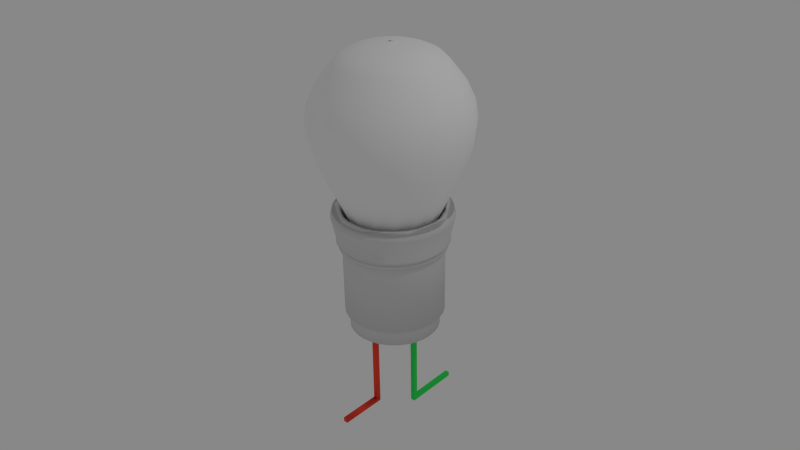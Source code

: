 # Source: 140801_lightbulb.blend  (saved by Blender 2.70.0; exported with 4.5.12 LTS)
import bpy
from mathutils import Matrix  # noqa: F401  (used for matrix-valued properties, if any)

bpy.ops.wm.read_factory_settings(use_empty=True)
scene = bpy.context.scene
scene.name = 'Scene'

# ---- collections
col_collection_1 = bpy.data.collections.new('Collection 1'); scene.collection.children.link(col_collection_1)
col_collection_2 = bpy.data.collections.new('Collection 2'); scene.collection.children.link(col_collection_2)

# ---- materials (node trees are filled in below, after node groups)
mat_light = bpy.data.materials.new('light')
mat_light.alpha_threshold = 0.0
mat_light.use_transparent_shadow = False
mat_light.diffuse_color = (0.95, 0.95, 0.95, 1.0)
mat_light.specular_color = (0.5906, 0.5271, 0.521)
mat_light.roughness = 0.5
mat_light.specular_intensity = 1.0
mat_material_005 = bpy.data.materials.new('Material.005')
mat_material_005.alpha_threshold = 0.0
mat_material_005.use_transparent_shadow = False
mat_material_005.diffuse_color = (0.034, 0.8, 0.111, 1.0)
mat_material_005.specular_color = (0.064, 1.0, 0.298)
mat_material_005.roughness = 0.5
mat_material_005.line_color = (0.0, 0.0, 0.0, 1.0)
mat_material_002 = bpy.data.materials.new('Material.002')
mat_material_002.alpha_threshold = 0.0
mat_material_002.use_transparent_shadow = False
mat_material_002.diffuse_color = (1.0, 0.06874, 0.04184, 1.0)
mat_material_002.specular_color = (0.9823, 0.9647, 0.9734)
mat_material_002.roughness = 0.5
mat_material = bpy.data.materials.new('Material')
mat_material.alpha_threshold = 0.0
mat_material.use_transparent_shadow = False
mat_material.diffuse_color = (0.7097, 0.7097, 0.7097, 1.0)
mat_material.roughness = 3.14
mat_material.specular_intensity = 0.65
mat_material_001 = bpy.data.materials.new('Material.001')
mat_material_001.alpha_threshold = 0.0
mat_material_001.use_transparent_shadow = False
mat_material_001.diffuse_color = (1.0, 0.06874, 0.04184, 1.0)
mat_material_001.specular_color = (0.9823, 0.9647, 0.9734)
mat_material_001.roughness = 0.5
mat_material_004 = bpy.data.materials.new('Material.004')
mat_material_004.alpha_threshold = 0.0
mat_material_004.use_transparent_shadow = False
mat_material_004.diffuse_color = (0.03372, 0.8, 0.1107, 1.0)
mat_material_004.specular_color = (0.06383, 1.0, 0.2979)
mat_material_004.roughness = 0.5
mat_material_004.line_color = (0.0, 0.0, 0.0, 1.0)

# ---- material node trees

# ---- world
world_world = bpy.data.worlds.new('World'); scene.world = world_world
world_world.color = (0.245, 0.245, 0.245)
world_world.use_sun_shadow = False
world_world.sun_shadow_jitter_overblur = 0.0
world_world.cycles.sampling_method = 'MANUAL'
world_world.cycles.sample_map_resolution = 256

# ---- cameras
cam_camera = bpy.data.cameras.new('Camera')
cam_camera.clip_end = 100.0
cam_camera.lens = 35.0
cam_camera.sensor_width = 32.0
cam_camera.sensor_height = 18.0
cam_camera.ortho_scale = 7.314
cam_camera.dof.focus_distance = 0.0
cam_camera.dof.aperture_fstop = 128.0

# ---- lights
light_area = bpy.data.lights.new('Area', 'AREA')
light_area.transmission_factor = 0.0
light_area.energy = 7.854
light_area.shadow_buffer_clip_start = 0.5
light_area.shadow_soft_size = 0.1
light_area.shadow_maximum_resolution = 0.006
light_area.use_absolute_resolution = True
light_area.size = 0.1
light_area.size_y = 0.1
light_area.cycles.use_multiple_importance_sampling = False
light_lamp = bpy.data.lights.new('Lamp', 'POINT')
light_lamp.transmission_factor = 0.0
light_lamp.cutoff_distance = 30.0
light_lamp.energy = 300.0
light_lamp.shadow_buffer_clip_start = 1.001
light_lamp.shadow_soft_size = 0.1
light_lamp.shadow_maximum_resolution = 0.006
light_lamp.use_absolute_resolution = True
light_lamp.cycles.use_multiple_importance_sampling = False

# ---- meshes
me_mesh = bpy.data.meshes.new('Mesh')
me_mesh.from_pydata([(-2.825, -0.01, 0.0), (-2.819, 0.07963, 0.0), (-2.811, 0.1684, 0.0), (-2.8, 0.2557, 0.0), (-2.787, 0.3412, 0.0), (-2.771, 0.4243, 0.0), (-2.752, 0.5045, 0.0), (-2.728, 0.5814, 0.0), (-2.7, 0.6545, 0.0), (-2.668, 0.7233, 0.0), (-2.63, 0.7872, 0.0), (-2.586, 0.8458, 0.0), (-2.536, 0.8986, 0.0), (-2.2, 1.16, 0.0), (-1.886, 1.304, 0.0), (-1.582, 1.347, 0.0), (-1.28, 1.309, 0.0), (-0.9668, 1.208, 0.0), (-0.6332, 1.062, 0.0), (-0.2683, 0.8899, 0.0), (0.1383, 0.7098, 0.0), (0.5973, 0.5401, 0.0), (1.119, 0.3993, 0.0), (-2.825, -0.009243, 0.003825), (-2.819, 0.07357, -0.03048), (-2.811, 0.1556, -0.06443), (-2.8, 0.2363, -0.09786), (-2.787, 0.3152, -0.1306), (-2.771, 0.392, -0.1624), (-2.752, 0.4661, -0.1931), (-2.728, 0.5372, -0.2225), (-2.7, 0.6047, -0.2505), (-2.668, 0.6682, -0.2768), (-2.63, 0.7273, -0.3012), (-2.586, 0.7814, -0.3237), (-2.536, 0.8302, -0.3439), (-2.2, 1.072, -0.444), (-1.886, 1.204, -0.4988), (-1.582, 1.244, -0.5155), (-1.28, 1.209, -0.5009), (-0.9668, 1.116, -0.4622), (-0.6332, 0.9812, -0.4064), (-0.2683, 0.8221, -0.3405), (0.1383, 0.6558, -0.2716), (0.5973, 0.499, -0.2067), (1.119, 0.3689, -0.1528), (-2.825, -0.007076, 0.007069), (-2.819, 0.05631, -0.05631), (-2.811, 0.1191, -0.1191), (-2.8, 0.1808, -0.1808), (-2.787, 0.2413, -0.2413), (-2.771, 0.3, -0.3), (-2.752, 0.3568, -0.3568), (-2.728, 0.4111, -0.4111), (-2.7, 0.4628, -0.4628), (-2.668, 0.5114, -0.5114), (-2.63, 0.5566, -0.5566), (-2.586, 0.5981, -0.5981), (-2.536, 0.6354, -0.6354), (-2.2, 0.8204, -0.8204), (-1.886, 0.9217, -0.9217), (-1.582, 0.9525, -0.9525), (-1.28, 0.9256, -0.9256), (-0.9668, 0.8541, -0.8541), (-0.6332, 0.751, -0.751), (-0.2683, 0.6292, -0.6292), (0.1383, 0.5019, -0.5019), (0.5973, 0.3819, -0.3819), (1.119, 0.2823, -0.2823), (-2.825, -0.003833, 0.009236), (-2.819, 0.03047, -0.07358), (-2.811, 0.06443, -0.1556), (-2.8, 0.09785, -0.2363), (-2.787, 0.1306, -0.3152), (-2.771, 0.1624, -0.392), (-2.752, 0.1931, -0.4661), (-2.728, 0.2225, -0.5372), (-2.7, 0.2505, -0.6047), (-2.668, 0.2768, -0.6682), (-2.63, 0.3012, -0.7273), (-2.586, 0.3237, -0.7814), (-2.536, 0.3439, -0.8302), (-2.2, 0.444, -1.072), (-1.886, 0.4988, -1.204), (-1.582, 0.5155, -1.244), (-1.28, 0.5009, -1.209), (-0.9667, 0.4622, -1.116), (-0.6332, 0.4064, -0.9812), (-0.2683, 0.3405, -0.8221), (0.1383, 0.2716, -0.6558), (0.5973, 0.2067, -0.499), (1.119, 0.1528, -0.3689), (-2.825, -7.235e-06, 0.009997), (-2.819, -7.28e-06, -0.07964), (-2.811, -7.323e-06, -0.1684), (-2.8, -7.353e-06, -0.2557), (-2.787, -7.37e-06, -0.3412), (-2.771, -7.38e-06, -0.4243), (-2.752, -7.41e-06, -0.5046), (-2.728, -7.398e-06, -0.5815), (-2.7, -7.369e-06, -0.6545), (-2.668, -7.321e-06, -0.7233), (-2.63, -7.24e-06, -0.7872), (-2.586, -7.18e-06, -0.8458), (-2.536, -7.051e-06, -0.8986), (-2.2, -6.354e-06, -1.16), (-1.886, -5.746e-06, -1.304), (-1.582, -4.936e-06, -1.347), (-1.28, -4.169e-06, -1.309), (-0.9667, -3.278e-06, -1.208), (-0.6332, -2.298e-06, -1.062), (-0.2683, -1.296e-06, -0.8899), (0.1383, -9.783e-08, -0.7098), (0.5973, 1.156e-06, -0.5401), (1.119, 2.602e-06, -0.3993), (-2.825, 0.003818, 0.009236), (-2.819, -0.03048, -0.07358), (-2.811, -0.06444, -0.1556), (-2.8, -0.09787, -0.2363), (-2.787, -0.1306, -0.3152), (-2.771, -0.1624, -0.392), (-2.752, -0.1931, -0.4661), (-2.728, -0.2225, -0.5372), (-2.7, -0.2505, -0.6047), (-2.668, -0.2768, -0.6682), (-2.63, -0.3012, -0.7273), (-2.586, -0.3237, -0.7814), (-2.536, -0.3439, -0.8302), (-2.2, -0.444, -1.072), (-1.886, -0.4988, -1.204), (-1.582, -0.5155, -1.244), (-1.28, -0.5009, -1.209), (-0.9667, -0.4622, -1.116), (-0.6332, -0.4064, -0.9812), (-0.2683, -0.3405, -0.8221), (0.1383, -0.2716, -0.6558), (0.5973, -0.2067, -0.499), (1.119, -0.1528, -0.3689), (-2.825, 0.007061, 0.007069), (-2.819, -0.05632, -0.05631), (-2.811, -0.1191, -0.1191), (-2.8, -0.1808, -0.1808), (-2.787, -0.2413, -0.2413), (-2.771, -0.3, -0.3), (-2.752, -0.3568, -0.3568), (-2.728, -0.4112, -0.4111), (-2.7, -0.4628, -0.4628), (-2.668, -0.5114, -0.5114), (-2.63, -0.5566, -0.5566), (-2.586, -0.5981, -0.5981), (-2.536, -0.6354, -0.6354), (-2.2, -0.8204, -0.8204), (-1.886, -0.9217, -0.9217), (-1.582, -0.9525, -0.9525), (-1.28, -0.9256, -0.9256), (-0.9667, -0.8541, -0.8541), (-0.6332, -0.751, -0.751), (-0.2683, -0.6292, -0.6292), (0.1383, -0.5019, -0.5019), (0.5973, -0.3819, -0.3819), (1.119, -0.2823, -0.2823), (-2.825, 0.009228, 0.003826), (-2.819, -0.07358, -0.03048), (-2.811, -0.1556, -0.06443), (-2.8, -0.2363, -0.09786), (-2.787, -0.3152, -0.1306), (-2.771, -0.392, -0.1624), (-2.752, -0.4662, -0.1931), (-2.728, -0.5372, -0.2225), (-2.7, -0.6047, -0.2505), (-2.668, -0.6682, -0.2768), (-2.63, -0.7273, -0.3012), (-2.586, -0.7814, -0.3237), (-2.536, -0.8302, -0.3439), (-2.2, -1.072, -0.444), (-1.886, -1.204, -0.4988), (-1.582, -1.244, -0.5155), (-1.28, -1.209, -0.5009), (-0.9667, -1.116, -0.4622), (-0.6332, -0.9812, -0.4064), (-0.2683, -0.8221, -0.3405), (0.1383, -0.6558, -0.2716), (0.5973, -0.499, -0.2067), (1.119, -0.3689, -0.1528), (-2.825, 0.009989, 3.242e-07), (-2.819, -0.07964, 4.426e-07), (-2.811, -0.1684, 5.688e-07), (-2.8, -0.2557, 6.821e-07), (-2.787, -0.3412, 7.908e-07), (-2.771, -0.4243, 8.945e-07), (-2.752, -0.5046, 1.018e-06), (-2.728, -0.5815, 1.111e-06), (-2.7, -0.6545, 1.209e-06), (-2.668, -0.7233, 1.295e-06), (-2.63, -0.7872, 1.335e-06), (-2.586, -0.8458, 1.449e-06), (-2.536, -0.8986, 1.465e-06), (-2.2, -1.16, 1.777e-06), (-1.886, -1.304, 2.034e-06), (-1.582, -1.347, 1.973e-06), (-1.28, -1.309, 1.888e-06), (-0.9667, -1.208, 1.751e-06), (-0.6332, -1.062, 1.457e-06), (-0.2683, -0.8899, 1.208e-06), (0.1383, -0.7098, 9.05e-07), (0.5973, -0.5401, 6.504e-07), (1.119, -0.3993, 3.942e-07), (-2.825, 0.009228, -0.003825), (-2.819, -0.07358, 0.03048), (-2.811, -0.1556, 0.06443), (-2.8, -0.2363, 0.09786), (-2.787, -0.3152, 0.1306), (-2.771, -0.392, 0.1624), (-2.752, -0.4662, 0.1931), (-2.728, -0.5372, 0.2225), (-2.7, -0.6047, 0.2505), (-2.668, -0.6682, 0.2768), (-2.63, -0.7273, 0.3012), (-2.586, -0.7814, 0.3237), (-2.536, -0.8302, 0.3439), (-2.2, -1.072, 0.444), (-1.886, -1.204, 0.4988), (-1.582, -1.244, 0.5155), (-1.28, -1.209, 0.5009), (-0.9667, -1.116, 0.4622), (-0.6332, -0.9812, 0.4064), (-0.2683, -0.8221, 0.3405), (0.1383, -0.6558, 0.2716), (0.5973, -0.499, 0.2067), (1.119, -0.3689, 0.1528), (-2.825, 0.007062, -0.007068), (-2.819, -0.05632, 0.05631), (-2.811, -0.1191, 0.1191), (-2.8, -0.1808, 0.1808), (-2.787, -0.2413, 0.2413), (-2.771, -0.3, 0.3), (-2.752, -0.3568, 0.3568), (-2.728, -0.4112, 0.4112), (-2.7, -0.4628, 0.4628), (-2.668, -0.5114, 0.5114), (-2.63, -0.5566, 0.5566), (-2.586, -0.5981, 0.5981), (-2.536, -0.6354, 0.6354), (-2.2, -0.8204, 0.8204), (-1.886, -0.9217, 0.9217), (-1.582, -0.9525, 0.9525), (-1.28, -0.9256, 0.9256), (-0.9667, -0.8541, 0.8541), (-0.6332, -0.751, 0.751), (-0.2683, -0.6292, 0.6292), (0.1383, -0.5019, 0.5019), (0.5973, -0.3819, 0.3819), (1.119, -0.2823, 0.2823), (-2.825, 0.003819, -0.009235), (-2.819, -0.03048, 0.07358), (-2.811, -0.06444, 0.1556), (-2.8, -0.09787, 0.2363), (-2.787, -0.1306, 0.3152), (-2.771, -0.1624, 0.392), (-2.752, -0.1931, 0.4661), (-2.728, -0.2225, 0.5372), (-2.7, -0.2505, 0.6047), (-2.668, -0.2768, 0.6682), (-2.63, -0.3012, 0.7273), (-2.586, -0.3237, 0.7814), (-2.536, -0.3439, 0.8302), (-2.2, -0.444, 1.072), (-1.886, -0.4988, 1.204), (-1.582, -0.5155, 1.244), (-1.28, -0.5009, 1.209), (-0.9667, -0.4622, 1.116), (-0.6332, -0.4064, 0.9812), (-0.2683, -0.3405, 0.8221), (0.1383, -0.2716, 0.6558), (0.5973, -0.2067, 0.499), (1.119, -0.1528, 0.3689), (-2.825, -6.924e-06, -0.009996), (-2.819, -6.729e-06, 0.07964), (-2.811, -6.52e-06, 0.1684), (-2.8, -6.32e-06, 0.2557), (-2.787, -6.123e-06, 0.3412), (-2.771, -5.94e-06, 0.4243), (-2.752, -5.727e-06, 0.5046), (-2.728, -5.51e-06, 0.5815), (-2.7, -5.291e-06, 0.6545), (-2.668, -5.073e-06, 0.7233), (-2.63, -4.883e-06, 0.7872), (-2.586, -4.593e-06, 0.8458), (-2.536, -4.436e-06, 0.8986), (-2.2, -3.079e-06, 1.16), (-1.886, -1.894e-06, 1.304), (-1.582, -1.173e-06, 1.347), (-1.28, -5.074e-07, 1.309), (-0.9667, 9.281e-08, 1.208), (-0.6332, 5.584e-07, 1.062), (-0.2683, 1.082e-06, 0.8899), (0.1383, 1.723e-06, 0.7098), (0.5973, 2.54e-06, 0.5401), (1.119, 3.52e-06, 0.3993), (-2.825, -0.003832, -0.009235), (-2.819, 0.03047, 0.07358), (-2.811, 0.06443, 0.1556), (-2.8, 0.09786, 0.2363), (-2.787, 0.1306, 0.3152), (-2.771, 0.1624, 0.392), (-2.752, 0.1931, 0.4661), (-2.728, 0.2225, 0.5372), (-2.7, 0.2505, 0.6047), (-2.668, 0.2768, 0.6682), (-2.63, 0.3012, 0.7273), (-2.586, 0.3237, 0.7814), (-2.536, 0.3439, 0.8302), (-2.2, 0.444, 1.072), (-1.886, 0.4988, 1.204), (-1.582, 0.5155, 1.244), (-1.28, 0.5009, 1.209), (-0.9667, 0.4622, 1.116), (-0.6332, 0.4064, 0.9812), (-0.2683, 0.3405, 0.8221), (0.1383, 0.2716, 0.6558), (0.5973, 0.2067, 0.499), (1.119, 0.1528, 0.3689), (-2.825, -0.007075, -0.007068), (-2.819, 0.05631, 0.05631), (-2.811, 0.1191, 0.1191), (-2.8, 0.1808, 0.1808), (-2.787, 0.2413, 0.2413), (-2.771, 0.3, 0.3), (-2.752, 0.3568, 0.3568), (-2.728, 0.4111, 0.4111), (-2.7, 0.4628, 0.4628), (-2.668, 0.5114, 0.5114), (-2.63, 0.5566, 0.5566), (-2.586, 0.5981, 0.5981), (-2.536, 0.6354, 0.6354), (-2.2, 0.8204, 0.8204), (-1.886, 0.9217, 0.9217), (-1.582, 0.9525, 0.9525), (-1.28, 0.9256, 0.9256), (-0.9667, 0.8541, 0.8541), (-0.6332, 0.751, 0.751), (-0.2683, 0.6292, 0.6292), (0.1383, 0.5019, 0.5019), (0.5973, 0.3819, 0.3819), (1.119, 0.2824, 0.2823), (-2.825, -0.009242, -0.003825), (-2.819, 0.07357, 0.03048), (-2.811, 0.1556, 0.06443), (-2.8, 0.2363, 0.09786), (-2.787, 0.3152, 0.1306), (-2.771, 0.392, 0.1624), (-2.752, 0.4661, 0.1931), (-2.728, 0.5372, 0.2225), (-2.7, 0.6047, 0.2505), (-2.668, 0.6682, 0.2768), (-2.63, 0.7273, 0.3012), (-2.586, 0.7814, 0.3237), (-2.536, 0.8302, 0.3439), (-2.2, 1.072, 0.444), (-1.886, 1.204, 0.4988), (-1.582, 1.244, 0.5155), (-1.28, 1.209, 0.5009), (-0.9668, 1.116, 0.4622), (-0.6332, 0.9812, 0.4064), (-0.2683, 0.8221, 0.3405), (0.1383, 0.6558, 0.2716), (0.5973, 0.499, 0.2067), (1.119, 0.3689, 0.1528), (-2.825, -0.01, 2.593e-08), (-2.819, 0.07963, -2.153e-07), (-2.811, 0.1684, -4.665e-07), (-2.8, 0.2557, -6.92e-07), (-2.787, 0.3412, -9.095e-07), (-2.771, 0.4243, -1.104e-06), (-2.752, 0.5045, -1.319e-06), (-2.728, 0.5814, -1.557e-06), (-2.7, 0.6545, -1.719e-06), (-2.668, 0.7233, -1.927e-06), (-2.63, 0.7872, -2.059e-06), (-2.586, 0.8458, -2.28e-06), (-2.536, 0.8986, -2.347e-06), (-2.2, 1.16, -3.126e-06), (-1.886, 1.304, -3.623e-06), (-1.582, 1.347, -3.632e-06), (-1.28, 1.309, -3.518e-06), (-0.9668, 1.208, -3.241e-06), (-0.6332, 1.062, -2.812e-06), (-0.2683, 0.8899, -2.361e-06), (0.1383, 0.7098, -1.877e-06), (0.5973, 0.5401, -1.455e-06), (1.119, 0.3993, -1.058e-06)], [], [(19, 20, 43, 42), (11, 12, 35, 34), (7, 8, 31, 30), (3, 4, 27, 26), (15, 16, 39, 38), (20, 21, 44, 43), (16, 17, 40, 39), (12, 13, 36, 35), (8, 9, 32, 31), (4, 5, 28, 27), (0, 1, 24, 23), (21, 22, 45, 44), (17, 18, 41, 40), (1, 2, 25, 24), (13, 14, 37, 36), (9, 10, 33, 32), (5, 6, 29, 28), (18, 19, 42, 41), (6, 7, 30, 29), (2, 3, 26, 25), (14, 15, 38, 37), (10, 11, 34, 33), (42, 43, 66, 65), (30, 31, 54, 53), (26, 27, 50, 49), (38, 39, 62, 61), (34, 35, 58, 57), (43, 44, 67, 66), (39, 40, 63, 62), (35, 36, 59, 58), (31, 32, 55, 54), (27, 28, 51, 50), (23, 24, 47, 46), (44, 45, 68, 67), (40, 41, 64, 63), (36, 37, 60, 59), (32, 33, 56, 55), (28, 29, 52, 51), (24, 25, 48, 47), (41, 42, 65, 64), (25, 26, 49, 48), (37, 38, 61, 60), (33, 34, 57, 56), (29, 30, 53, 52), (64, 65, 88, 87), (60, 61, 84, 83), (56, 57, 80, 79), (52, 53, 76, 75), (48, 49, 72, 71), (65, 66, 89, 88), (49, 50, 73, 72), (61, 62, 85, 84), (57, 58, 81, 80), (53, 54, 77, 76), (66, 67, 90, 89), (62, 63, 86, 85), (54, 55, 78, 77), (50, 51, 74, 73), (46, 47, 70, 69), (58, 59, 82, 81), (67, 68, 91, 90), (63, 64, 87, 86), (59, 60, 83, 82), (55, 56, 79, 78), (51, 52, 75, 74), (47, 48, 71, 70), (90, 91, 114, 113), (86, 87, 110, 109), (78, 79, 102, 101), (74, 75, 98, 97), (70, 71, 94, 93), (82, 83, 106, 105), (87, 88, 111, 110), (83, 84, 107, 106), (79, 80, 103, 102), (75, 76, 99, 98), (71, 72, 95, 94), (88, 89, 112, 111), (84, 85, 108, 107), (80, 81, 104, 103), (76, 77, 100, 99), (72, 73, 96, 95), (89, 90, 113, 112), (85, 86, 109, 108), (73, 74, 97, 96), (69, 70, 93, 92), (81, 82, 105, 104), (77, 78, 101, 100), (112, 113, 136, 135), (108, 109, 132, 131), (92, 93, 116, 115), (104, 105, 128, 127), (100, 101, 124, 123), (96, 97, 120, 119), (113, 114, 137, 136), (109, 110, 133, 132), (97, 98, 121, 120), (93, 94, 117, 116), (105, 106, 129, 128), (101, 102, 125, 124), (110, 111, 134, 133), (102, 103, 126, 125), (98, 99, 122, 121), (94, 95, 118, 117), (106, 107, 130, 129), (111, 112, 135, 134), (107, 108, 131, 130), (103, 104, 127, 126), (99, 100, 123, 122), (95, 96, 119, 118), (134, 135, 158, 157), (126, 127, 150, 149), (122, 123, 146, 145), (118, 119, 142, 141), (130, 131, 154, 153), (135, 136, 159, 158), (131, 132, 155, 154), (127, 128, 151, 150), (123, 124, 147, 146), (119, 120, 143, 142), (115, 116, 139, 138), (136, 137, 160, 159), (132, 133, 156, 155), (116, 117, 140, 139), (128, 129, 152, 151), (124, 125, 148, 147), (120, 121, 144, 143), (133, 134, 157, 156), (121, 122, 145, 144), (117, 118, 141, 140), (129, 130, 153, 152), (125, 126, 149, 148), (156, 157, 180, 179), (140, 141, 164, 163), (152, 153, 176, 175), (148, 149, 172, 171), (144, 145, 168, 167), (157, 158, 181, 180), (145, 146, 169, 168), (141, 142, 165, 164), (153, 154, 177, 176), (149, 150, 173, 172), (158, 159, 182, 181), (154, 155, 178, 177), (150, 151, 174, 173), (146, 147, 170, 169), (142, 143, 166, 165), (138, 139, 162, 161), (159, 160, 183, 182), (155, 156, 179, 178), (151, 152, 175, 174), (147, 148, 171, 170), (143, 144, 167, 166), (139, 140, 163, 162), (182, 183, 206, 205), (178, 179, 202, 201), (174, 175, 198, 197), (170, 171, 194, 193), (166, 167, 190, 189), (162, 163, 186, 185), (179, 180, 203, 202), (175, 176, 199, 198), (171, 172, 195, 194), (167, 168, 191, 190), (163, 164, 187, 186), (180, 181, 204, 203), (164, 165, 188, 187), (176, 177, 200, 199), (172, 173, 196, 195), (168, 169, 192, 191), (181, 182, 205, 204), (177, 178, 201, 200), (169, 170, 193, 192), (165, 166, 189, 188), (161, 162, 185, 184), (173, 174, 197, 196), (204, 205, 228, 227), (200, 201, 224, 223), (188, 189, 212, 211), (184, 185, 208, 207), (196, 197, 220, 219), (192, 193, 216, 215), (205, 206, 229, 228), (201, 202, 225, 224), (193, 194, 217, 216), (189, 190, 213, 212), (185, 186, 209, 208), (197, 198, 221, 220), (202, 203, 226, 225), (198, 199, 222, 221), (194, 195, 218, 217), (190, 191, 214, 213), (186, 187, 210, 209), (203, 204, 227, 226), (199, 200, 223, 222), (195, 196, 219, 218), (191, 192, 215, 214), (187, 188, 211, 210), (226, 227, 250, 249), (222, 223, 246, 245), (218, 219, 242, 241), (214, 215, 238, 237), (210, 211, 234, 233), (227, 228, 251, 250), (223, 224, 247, 246), (207, 208, 231, 230), (219, 220, 243, 242), (215, 216, 239, 238), (211, 212, 235, 234), (228, 229, 252, 251), (224, 225, 248, 247), (212, 213, 236, 235), (208, 209, 232, 231), (220, 221, 244, 243), (216, 217, 240, 239), (225, 226, 249, 248), (217, 218, 241, 240), (213, 214, 237, 236), (209, 210, 233, 232), (221, 222, 245, 244), (248, 249, 272, 271), (236, 237, 260, 259), (232, 233, 256, 255), (244, 245, 268, 267), (240, 241, 264, 263), (249, 250, 273, 272), (241, 242, 265, 264), (237, 238, 261, 260), (233, 234, 257, 256), (245, 246, 269, 268), (250, 251, 274, 273), (246, 247, 270, 269), (242, 243, 266, 265), (238, 239, 262, 261), (234, 235, 258, 257), (230, 231, 254, 253), (251, 252, 275, 274), (247, 248, 271, 270), (231, 232, 255, 254), (243, 244, 267, 266), (239, 240, 263, 262), (235, 236, 259, 258), (274, 275, 298, 297), (270, 271, 294, 293), (266, 267, 290, 289), (262, 263, 286, 285), (258, 259, 282, 281), (254, 255, 278, 277), (271, 272, 295, 294), (255, 256, 279, 278), (267, 268, 291, 290), (263, 264, 287, 286), (259, 260, 283, 282), (272, 273, 296, 295), (260, 261, 284, 283), (256, 257, 280, 279), (268, 269, 292, 291), (264, 265, 288, 287), (273, 274, 297, 296), (269, 270, 293, 292), (265, 266, 289, 288), (261, 262, 285, 284), (257, 258, 281, 280), (253, 254, 277, 276), (296, 297, 320, 319), (292, 293, 316, 315), (284, 285, 308, 307), (280, 281, 304, 303), (276, 277, 300, 299), (288, 289, 312, 311), (297, 298, 321, 320), (293, 294, 317, 316), (289, 290, 313, 312), (285, 286, 309, 308), (281, 282, 305, 304), (277, 278, 301, 300), (294, 295, 318, 317), (290, 291, 314, 313), (286, 287, 310, 309), (282, 283, 306, 305), (278, 279, 302, 301), (295, 296, 319, 318), (279, 280, 303, 302), (291, 292, 315, 314), (287, 288, 311, 310), (283, 284, 307, 306), (318, 319, 342, 341), (314, 315, 338, 337), (310, 311, 334, 333), (306, 307, 330, 329), (302, 303, 326, 325), (319, 320, 343, 342), (315, 316, 339, 338), (303, 304, 327, 326), (299, 300, 323, 322), (311, 312, 335, 334), (307, 308, 331, 330), (320, 321, 344, 343), (316, 317, 340, 339), (308, 309, 332, 331), (304, 305, 328, 327), (300, 301, 324, 323), (312, 313, 336, 335), (317, 318, 341, 340), (313, 314, 337, 336), (309, 310, 333, 332), (305, 306, 329, 328), (301, 302, 325, 324), (340, 341, 364, 363), (332, 333, 356, 355), (328, 329, 352, 351), (324, 325, 348, 347), (336, 337, 360, 359), (341, 342, 365, 364), (337, 338, 361, 360), (333, 334, 357, 356), (329, 330, 353, 352), (325, 326, 349, 348), (342, 343, 366, 365), (338, 339, 362, 361), (322, 323, 346, 345), (334, 335, 358, 357), (330, 331, 354, 353), (326, 327, 350, 349), (343, 344, 367, 366), (339, 340, 363, 362), (327, 328, 351, 350), (323, 324, 347, 346), (335, 336, 359, 358), (331, 332, 355, 354), (366, 367, 390, 389), (362, 363, 386, 385), (346, 347, 370, 369), (358, 359, 382, 381), (354, 355, 378, 377), (350, 351, 374, 373), (363, 364, 387, 386), (351, 352, 375, 374), (347, 348, 371, 370), (359, 360, 383, 382), (355, 356, 379, 378), (364, 365, 388, 387), (356, 357, 380, 379), (352, 353, 376, 375), (348, 349, 372, 371), (360, 361, 384, 383), (365, 366, 389, 388), (361, 362, 385, 384), (357, 358, 381, 380), (353, 354, 377, 376), (349, 350, 373, 372), (345, 346, 369, 368)])
me_mesh.polygons.foreach_set('use_smooth', [True] * 352)
me_mesh.materials.append(mat_light)
me_mesh.use_remesh_preserve_volume = False
me_mesh.use_remesh_preserve_attributes = False
me_mesh.use_mirror_vertex_groups = False
me_mesh.update()
me_cube_003 = bpy.data.meshes.new('Cube.003')
me_cube_003.from_pydata([(-1.0, -1.0, -1.0), (-1.0, 1.0, -1.0), (1.0, 1.0, -1.0), (1.0, -1.0, -1.0), (-1.0, -1.0, 1.0), (-1.0, 1.0, 1.0), (1.0, 1.0, 1.0), (1.0, -1.0, 1.0)], [], [(4, 5, 1, 0), (5, 6, 2, 1), (6, 7, 3, 2), (7, 4, 0, 3), (0, 1, 2, 3), (7, 6, 5, 4)])
me_cube_003.use_remesh_preserve_volume = False
me_cube_003.use_remesh_preserve_attributes = False
me_cube_003.use_mirror_vertex_groups = False
me_cube_003.update()
me_cube = bpy.data.meshes.new('Cube')
me_cube.from_pydata([(-1.0, -1.0, -1.0), (-1.0, 1.0, -1.0), (1.0, 1.0, -1.0), (1.0, -1.0, -1.0), (-1.0, -1.0, 1.0), (-1.0, 1.0, 1.0), (1.0, 1.0, 1.0), (1.0, -1.0, 1.0)], [], [(4, 5, 1, 0), (5, 6, 2, 1), (6, 7, 3, 2), (7, 4, 0, 3), (0, 1, 2, 3), (7, 6, 5, 4)])
me_cube.materials.append(mat_material_005)
me_cube.use_remesh_preserve_volume = False
me_cube.use_remesh_preserve_attributes = False
me_cube.use_mirror_vertex_groups = False
me_cube.update()
me_cube_002 = bpy.data.meshes.new('Cube.002')
me_cube_002.from_pydata([(0.03957, 0.03957, 0.9451), (0.03957, -0.03957, 0.9451), (-0.03957, -0.03957, 0.9451), (-0.03957, 0.03957, 0.9451), (0.03957, 0.03957, -0.9451), (0.03957, -0.03957, -0.9451), (-0.03957, -0.03957, -0.9451), (-0.03957, 0.03957, -0.9451)], [], [(4, 5, 1, 0), (5, 6, 2, 1), (6, 7, 3, 2), (7, 4, 0, 3), (0, 1, 2, 3), (7, 6, 5, 4)])
me_cube_002.polygons.foreach_set('use_smooth', [True] * 6)
me_cube_002.materials.append(mat_material_002)
me_cube_002.use_remesh_preserve_volume = False
me_cube_002.use_remesh_preserve_attributes = False
me_cube_002.use_mirror_vertex_groups = False
me_cube_002.update()
me_cylinder_001 = bpy.data.meshes.new('Cylinder.001')
me_cylinder_001.from_pydata([(1.413, -3.921, -1.364), (1.413, -3.698, 0.827), (1.608, -3.717, 0.827), (1.564, -3.935, -1.364), (1.71, -3.98, -1.364), (1.844, -4.051, -1.364), (1.961, -4.148, -1.364), (2.058, -4.265, -1.364), (2.129, -4.399, -1.364), (2.174, -4.545, -1.364), (2.188, -4.696, -1.364), (2.174, -4.847, -1.364), (2.129, -4.993, -1.364), (2.058, -5.127, -1.364), (1.961, -5.244, -1.364), (1.844, -5.341, -1.364), (1.71, -5.412, -1.364), (1.564, -5.456, -1.364), (1.413, -5.471, -1.364), (1.262, -5.456, -1.364), (1.116, -5.412, -1.364), (0.9824, -5.341, -1.364), (0.8649, -5.244, -1.364), (0.7684, -5.127, -1.364), (0.6968, -4.993, -1.364), (0.6527, -4.847, -1.364), (0.6378, -4.696, -1.364), (0.6527, -4.545, -1.364), (0.6968, -4.399, -1.364), (0.7684, -4.265, -1.364), (0.8649, -4.148, -1.364), (0.9824, -4.051, -1.364), (1.116, -3.98, -1.364), (1.262, -3.935, -1.364), (1.218, -3.717, 0.827), (1.031, -3.774, 0.827), (0.8586, -3.866, 0.827), (0.7073, -3.99, 0.827), (0.5832, -4.141, 0.827), (0.491, -4.314, 0.827), (0.4342, -4.501, 0.827), (0.415, -4.696, 0.827), (0.4342, -4.891, 0.827), (0.491, -5.078, 0.827), (0.5832, -5.25, 0.827), (0.7073, -5.402, 0.827), (0.8586, -5.526, 0.827), (1.031, -5.618, 0.827), (1.218, -5.675, 0.827), (1.413, -5.694, 0.827), (1.418, -5.552, 0.827), (1.251, -5.535, 0.827), (1.09, -5.487, 0.827), (0.9423, -5.408, 0.827), (0.8126, -5.301, 0.827), (0.7062, -5.171, 0.827), (0.6271, -5.023, 0.827), (0.5783, -4.863, 0.827), (0.5619, -4.696, 0.827), (0.5783, -4.529, 0.827), (0.6271, -4.368, 0.827), (0.7062, -4.22, 0.827), (0.8126, -4.091, 0.827), (0.9423, -3.984, 0.827), (1.09, -3.905, 0.827), (1.251, -3.856, 0.827), (1.418, -3.84, 0.827), (1.585, -3.856, 0.827), (1.746, -3.905, 0.827), (1.894, -3.984, 0.827), (2.023, -4.091, 0.827), (2.13, -4.22, 0.827), (2.204, -4.403, 0.8216), (2.258, -4.529, 0.827), (2.274, -4.696, 0.827), (2.258, -4.863, 0.827), (2.209, -5.023, 0.827), (2.13, -5.171, 0.827), (2.023, -5.301, 0.827), (1.894, -5.408, 0.827), (1.746, -5.487, 0.827), (1.585, -5.535, 0.827), (1.608, -5.675, 0.827), (1.795, -5.618, 0.827), (1.968, -5.526, 0.827), (2.119, -5.402, 0.827), (2.243, -5.25, 0.827), (2.335, -5.078, 0.827), (2.392, -4.891, 0.827), (2.411, -4.696, 0.827), (2.324, -4.43, 0.8085), (2.335, -4.314, 0.827), (2.243, -4.141, 0.827), (2.119, -3.99, 0.827), (1.968, -3.866, 0.827), (1.795, -3.774, 0.827), (1.418, -3.84, -1.059), (1.585, -3.856, -1.059), (1.746, -3.905, -1.059), (1.251, -3.856, -1.059), (1.09, -3.905, -1.059), (0.9423, -3.984, -1.059), (0.8126, -4.091, -1.059), (0.7062, -4.22, -1.059), (0.6271, -4.368, -1.059), (0.5783, -4.529, -1.059), (0.5619, -4.696, -1.059), (0.5783, -4.863, -1.059), (0.6271, -5.023, -1.059), (0.7062, -5.171, -1.059), (0.8126, -5.301, -1.059), (0.9423, -5.408, -1.059), (1.09, -5.487, -1.059), (1.251, -5.535, -1.059), (1.418, -5.552, -1.059), (1.585, -5.535, -1.059), (1.746, -5.487, -1.059), (1.894, -5.408, -1.059), (2.023, -5.301, -1.059), (2.13, -5.171, -1.059), (2.209, -5.023, -1.059), (2.258, -4.863, -1.059), (2.274, -4.696, -1.059), (2.258, -4.529, -1.059), (2.209, -4.368, -1.059), (2.13, -4.22, -1.059), (2.023, -4.091, -1.059), (1.894, -3.984, -1.059), (1.413, -3.745, 0.7899), (1.599, -3.763, 0.7899), (1.228, -3.763, 0.7899), (1.777, -3.817, 0.7899), (1.942, -3.905, 0.7899), (2.086, -4.023, 0.7899), (2.204, -4.167, 0.7899), (2.292, -4.332, 0.7899), (2.346, -4.51, 0.7899), (2.364, -4.696, 0.7899), (2.346, -4.881, 0.7899), (2.292, -5.06, 0.7899), (2.204, -5.224, 0.7899), (2.086, -5.368, 0.7899), (1.942, -5.487, 0.7899), (1.777, -5.575, 0.7899), (1.599, -5.629, 0.7899), (1.413, -5.647, 0.7899), (1.228, -5.629, 0.7899), (1.049, -5.575, 0.7899), (0.8847, -5.487, 0.7899), (0.7406, -5.368, 0.7899), (0.6223, -5.224, 0.7899), (0.5344, -5.06, 0.7899), (0.4803, -4.881, 0.7899), (0.462, -4.696, 0.7899), (0.4803, -4.51, 0.7899), (0.5344, -4.332, 0.7899), (0.6223, -4.167, 0.7899), (0.7406, -4.023, 0.7899), (0.8847, -3.905, 0.7899), (1.049, -3.817, 0.7899), (1.599, -3.763, 0.2755), (1.777, -3.817, 0.2755), (1.942, -3.905, 0.2755), (2.292, -4.332, 0.2755), (2.364, -4.696, 0.2755), (2.292, -5.06, 0.2755), (1.599, -5.629, 0.2755), (1.413, -5.647, 0.2755), (1.228, -5.629, 0.2755), (1.049, -5.575, 0.2755), (0.8847, -5.487, 0.2755), (0.7406, -5.368, 0.2755), (0.5344, -5.06, 0.2755), (0.4803, -4.881, 0.2755), (0.462, -4.696, 0.2755), (0.4803, -4.51, 0.2755), (0.5344, -4.332, 0.2755), (0.6223, -4.167, 0.2755), (0.8847, -3.905, 0.2755), (1.049, -3.817, 0.2755), (1.413, -3.745, 0.2755), (1.228, -3.763, 0.2755), (2.086, -4.023, 0.2755), (2.204, -4.167, 0.2755), (2.346, -4.51, 0.2755), (2.346, -4.881, 0.2755), (2.204, -5.224, 0.2755), (2.086, -5.368, 0.2755), (1.942, -5.487, 0.2755), (1.777, -5.575, 0.2755), (0.6223, -5.224, 0.2755), (0.7406, -4.023, 0.2755), (1.59, -3.806, 0.2423), (1.76, -3.857, 0.2423), (1.917, -3.941, 0.2423), (2.252, -4.349, 0.2423), (2.321, -4.696, 0.2423), (2.252, -5.043, 0.2423), (1.59, -5.586, 0.2423), (1.413, -5.604, 0.2423), (1.236, -5.586, 0.2423), (1.066, -5.535, 0.2423), (0.9088, -5.451, 0.2423), (0.7713, -5.338, 0.2423), (0.5745, -5.043, 0.2423), (0.5229, -4.873, 0.2423), (0.5054, -4.696, 0.2423), (0.5229, -4.519, 0.2423), (0.5745, -4.349, 0.2423), (0.6584, -4.192, 0.2423), (0.9088, -3.941, 0.2423), (1.066, -3.857, 0.2423), (1.413, -3.788, 0.2423), (1.236, -3.806, 0.2423), (2.055, -4.054, 0.2423), (2.168, -4.192, 0.2423), (2.303, -4.519, 0.2423), (2.303, -4.873, 0.2423), (2.168, -5.2, 0.2423), (2.055, -5.338, 0.2423), (1.917, -5.451, 0.2423), (1.76, -5.535, 0.2423), (0.6584, -5.2, 0.2423), (0.7713, -4.054, 0.2423), (1.59, -3.805, 0.2338), (1.761, -3.857, 0.2338), (1.918, -3.941, 0.2338), (2.252, -4.348, 0.2338), (2.321, -4.696, 0.2338), (2.252, -5.043, 0.2338), (1.59, -5.586, 0.2338), (1.413, -5.604, 0.2338), (1.236, -5.586, 0.2338), (1.066, -5.535, 0.2338), (0.9087, -5.451, 0.2338), (0.7711, -5.338, 0.2338), (0.5743, -5.043, 0.2338), (0.5227, -4.873, 0.2338), (0.5052, -4.696, 0.2338), (0.5227, -4.519, 0.2338), (0.5743, -4.348, 0.2338), (0.6582, -4.191, 0.2338), (0.9087, -3.941, 0.2338), (1.066, -3.857, 0.2338), (1.413, -3.788, 0.2338), (1.236, -3.805, 0.2338), (2.055, -4.054, 0.2338), (2.168, -4.191, 0.2338), (2.304, -4.519, 0.2338), (2.304, -4.873, 0.2338), (2.168, -5.2, 0.2338), (2.055, -5.338, 0.2338), (1.918, -5.451, 0.2338), (1.761, -5.535, 0.2338), (0.6582, -5.2, 0.2338), (0.7711, -4.054, 0.2338), (1.591, -3.803, 0.1587), (1.761, -3.855, 0.1587), (1.919, -3.939, 0.1587), (2.254, -4.348, 0.1587), (2.323, -4.696, 0.1587), (2.254, -5.044, 0.1587), (1.591, -5.589, 0.1587), (1.413, -5.606, 0.1587), (1.236, -5.589, 0.1587), (1.065, -5.537, 0.1587), (0.9075, -5.453, 0.1587), (0.7695, -5.34, 0.1587), (0.5722, -5.044, 0.1587), (0.5204, -4.873, 0.1587), (0.5029, -4.696, 0.1587), (0.5204, -4.518, 0.1587), (0.5722, -4.348, 0.1587), (0.6563, -4.19, 0.1587), (0.9075, -3.939, 0.1587), (1.065, -3.855, 0.1587), (1.413, -3.786, 0.1587), (1.236, -3.803, 0.1587), (2.057, -4.052, 0.1587), (2.17, -4.19, 0.1587), (2.306, -4.518, 0.1587), (2.306, -4.873, 0.1587), (2.17, -5.202, 0.1587), (2.057, -5.34, 0.1587), (1.919, -5.453, 0.1587), (1.761, -5.537, 0.1587), (0.6563, -5.202, 0.1587), (0.7695, -4.052, 0.1587), (1.558, -3.967, 0.1385), (1.697, -4.01, 0.1385), (1.826, -4.078, 0.1385), (2.099, -4.412, 0.1385), (2.156, -4.696, 0.1385), (2.099, -4.98, 0.1385), (1.558, -5.424, 0.1385), (1.413, -5.439, 0.1385), (1.268, -5.424, 0.1385), (1.129, -5.382, 0.1385), (1.001, -5.313, 0.1385), (0.888, -5.221, 0.1385), (0.727, -4.98, 0.1385), (0.6847, -4.841, 0.1385), (0.6704, -4.696, 0.1385), (0.6847, -4.551, 0.1385), (0.727, -4.412, 0.1385), (0.7956, -4.283, 0.1385), (1.001, -4.078, 0.1385), (1.129, -4.01, 0.1385), (1.413, -3.953, 0.1385), (1.268, -3.967, 0.1385), (1.938, -4.171, 0.1385), (2.031, -4.283, 0.1385), (2.142, -4.551, 0.1385), (2.142, -4.841, 0.1385), (2.031, -5.109, 0.1385), (1.938, -5.221, 0.1385), (1.826, -5.313, 0.1385), (1.697, -5.382, 0.1385), (0.7956, -5.109, 0.1385), (0.888, -4.171, 0.1385), (1.613, -3.69, 0.7281), (1.806, -3.748, 0.7281), (1.983, -3.843, 0.7281), (2.361, -4.303, 0.7281), (2.439, -4.696, 0.7281), (2.361, -5.089, 0.7281), (1.613, -5.702, 0.7281), (1.413, -5.722, 0.7281), (1.213, -5.702, 0.7281), (1.02, -5.644, 0.7281), (0.8431, -5.549, 0.7281), (0.6876, -5.421, 0.7281), (0.4652, -5.089, 0.7281), (0.4068, -4.896, 0.7281), (0.3871, -4.696, 0.7281), (0.4068, -4.496, 0.7281), (0.4652, -4.303, 0.7281), (0.56, -4.126, 0.7281), (0.8431, -3.843, 0.7281), (1.02, -3.748, 0.7281), (1.413, -3.67, 0.7281), (1.213, -3.69, 0.7281), (2.139, -3.97, 0.7281), (2.266, -4.126, 0.7281), (2.419, -4.496, 0.7281), (2.419, -4.896, 0.7281), (2.266, -5.266, 0.7281), (2.139, -5.421, 0.7281), (1.983, -5.549, 0.7281), (1.806, -5.644, 0.7281), (0.56, -5.266, 0.7281), (0.6876, -3.97, 0.7281), (1.596, -3.777, 0.3012), (1.772, -3.831, 0.3012), (1.933, -3.917, 0.3012), (2.278, -4.338, 0.3012), (2.35, -4.696, 0.3012), (2.278, -5.054, 0.3012), (1.596, -5.614, 0.3012), (1.413, -5.632, 0.3012), (1.23, -5.614, 0.3012), (1.055, -5.561, 0.3012), (0.8928, -5.475, 0.3012), (0.7509, -5.358, 0.3012), (0.5479, -5.054, 0.3012), (0.4946, -4.879, 0.3012), (0.4766, -4.696, 0.3012), (0.4946, -4.513, 0.3012), (0.5479, -4.338, 0.3012), (0.6344, -4.176, 0.3012), (0.8928, -3.917, 0.3012), (1.055, -3.831, 0.3012), (1.413, -3.759, 0.3012), (1.23, -3.777, 0.3012), (2.075, -4.034, 0.3012), (2.192, -4.176, 0.3012), (2.332, -4.513, 0.3012), (2.332, -4.879, 0.3012), (2.192, -5.216, 0.3012), (2.075, -5.358, 0.3012), (1.933, -5.475, 0.3012), (1.772, -5.561, 0.3012), (0.6344, -5.216, 0.3012), (0.7509, -4.034, 0.3012), (1.418, -3.84, 0.1458), (1.585, -3.856, 0.1458), (1.746, -3.905, 0.1458), (1.251, -3.856, 0.1458), (1.894, -3.984, 0.1458), (2.023, -4.091, 0.1458), (2.13, -4.22, 0.1458), (2.206, -4.391, 0.1424), (2.258, -4.529, 0.1458), (2.274, -4.696, 0.1458), (2.258, -4.863, 0.1458), (2.209, -5.023, 0.1458), (2.13, -5.171, 0.1458), (2.023, -5.301, 0.1458), (1.894, -5.408, 0.1458), (1.746, -5.487, 0.1458), (1.585, -5.535, 0.1458), (1.418, -5.552, 0.1458), (1.251, -5.535, 0.1458), (1.09, -5.487, 0.1458), (0.9423, -5.408, 0.1458), (0.8126, -5.301, 0.1458), (0.7062, -5.171, 0.1458), (0.6271, -5.023, 0.1458), (0.5783, -4.863, 0.1458), (0.5619, -4.696, 0.1458), (0.5783, -4.529, 0.1458), (0.6271, -4.368, 0.1458), (0.7062, -4.22, 0.1458), (0.8126, -4.091, 0.1458), (0.9423, -3.984, 0.1458), (1.09, -3.905, 0.1458), (1.563, -3.942, -1.054), (1.707, -3.986, -1.054), (1.84, -4.057, -1.054), (2.123, -4.402, -1.054), (2.182, -4.696, -1.054), (2.123, -4.99, -1.054), (1.563, -5.45, -1.054), (1.413, -5.465, -1.054), (1.263, -5.45, -1.054), (1.119, -5.406, -1.054), (0.9861, -5.335, -1.054), (0.8696, -5.239, -1.054), (0.703, -4.99, -1.054), (0.6593, -4.846, -1.054), (0.6445, -4.696, -1.054), (0.6593, -4.546, -1.054), (0.703, -4.402, -1.054), (0.774, -4.269, -1.054), (0.9861, -4.057, -1.054), (1.119, -3.986, -1.054), (1.413, -3.927, -1.054), (1.263, -3.942, -1.054), (1.957, -4.152, -1.054), (2.052, -4.269, -1.054), (2.167, -4.546, -1.054), (2.167, -4.846, -1.054), (2.052, -5.123, -1.054), (1.957, -5.239, -1.054), (1.84, -5.335, -1.054), (1.707, -5.406, -1.054), (0.774, -5.123, -1.054), (0.8696, -4.152, -1.054), (1.59, -3.805, 0.2338), (1.761, -3.857, 0.2338), (1.918, -3.941, 0.2338), (2.252, -4.348, 0.2338), (2.321, -4.696, 0.2338), (2.252, -5.043, 0.2338), (1.59, -5.586, 0.2338), (1.413, -5.604, 0.2338), (1.236, -5.586, 0.2338), (1.066, -5.535, 0.2338), (0.9087, -5.451, 0.2338), (0.7711, -5.338, 0.2338), (0.5743, -5.043, 0.2338), (0.5227, -4.873, 0.2338), (0.5052, -4.696, 0.2338), (0.5227, -4.519, 0.2338), (0.5743, -4.348, 0.2338), (0.6582, -4.191, 0.2338), (0.9087, -3.941, 0.2338), (1.066, -3.857, 0.2338), (1.413, -3.788, 0.2338), (1.236, -3.805, 0.2338), (2.055, -4.054, 0.2338), (2.168, -4.191, 0.2338), (2.304, -4.519, 0.2338), (2.304, -4.873, 0.2338), (2.168, -5.2, 0.2338), (2.055, -5.338, 0.2338), (1.918, -5.451, 0.2338), (1.761, -5.535, 0.2338), (0.6582, -5.2, 0.2338), (0.7711, -4.054, 0.2338), (1.585, -3.856, 0.3205), (1.746, -3.905, 0.3205), (1.894, -3.984, 0.3205), (2.023, -4.091, 0.3205), (2.274, -4.696, 0.3205), (2.258, -4.863, 0.3205), (2.209, -5.023, 0.3205), (2.13, -5.171, 0.3205), (2.023, -5.301, 0.3205), (1.585, -5.535, 0.3205), (1.418, -5.552, 0.3205), (1.09, -5.487, 0.3205), (0.9423, -5.408, 0.3205), (0.8126, -5.301, 0.3205), (0.7062, -5.171, 0.3205), (0.6271, -5.023, 0.3205), (0.6271, -4.368, 0.3205), (0.7062, -4.22, 0.3205), (1.09, -3.905, 0.3205), (1.418, -3.84, 0.3205), (1.251, -3.856, 0.3205), (2.13, -4.22, 0.3205), (2.205, -4.394, 0.3165), (2.258, -4.529, 0.3205), (1.894, -5.408, 0.3205), (1.746, -5.487, 0.3205), (1.251, -5.535, 0.3205), (0.5783, -4.863, 0.3205), (0.5619, -4.696, 0.3205), (0.5783, -4.529, 0.3205), (0.8126, -4.091, 0.3205), (0.9423, -3.984, 0.3205), (1.613, -3.692, 0.7178), (1.805, -3.75, 0.7178), (1.982, -3.845, 0.7178), (2.359, -4.304, 0.7178), (2.437, -4.696, 0.7178), (2.359, -5.088, 0.7178), (1.613, -5.7, 0.7178), (1.413, -5.72, 0.7178), (1.213, -5.7, 0.7178), (1.021, -5.642, 0.7178), (0.8443, -5.547, 0.7178), (0.6892, -5.42, 0.7178), (0.4672, -5.088, 0.7178), (0.409, -4.896, 0.7178), (0.3893, -4.696, 0.7178), (0.409, -4.496, 0.7178), (0.4672, -4.304, 0.7178), (0.5618, -4.127, 0.7178), (0.8443, -3.845, 0.7178), (1.021, -3.75, 0.7178), (1.413, -3.672, 0.7178), (1.213, -3.692, 0.7178), (2.137, -3.972, 0.7178), (2.264, -4.127, 0.7178), (2.417, -4.496, 0.7178), (2.417, -4.896, 0.7178), (2.264, -5.265, 0.7178), (2.137, -5.42, 0.7178), (1.982, -5.547, 0.7178), (1.805, -5.642, 0.7178), (0.5618, -5.265, 0.7178), (0.6892, -3.972, 0.7178), (1.6, -3.755, 0.7828), (1.78, -3.809, 0.7828), (1.946, -3.898, 0.7828), (2.3, -4.329, 0.7828), (2.373, -4.696, 0.7828), (2.3, -5.063, 0.7828), (1.6, -5.637, 0.7828), (1.413, -5.656, 0.7828), (1.226, -5.637, 0.7828), (1.046, -5.583, 0.7828), (0.8799, -5.494, 0.7828), (0.7345, -5.375, 0.7828), (0.5264, -5.063, 0.7828), (0.4718, -4.883, 0.7828), (0.4533, -4.696, 0.7828), (0.4718, -4.509, 0.7828), (0.5264, -4.329, 0.7828), (0.6151, -4.163, 0.7828), (0.8799, -3.898, 0.7828), (1.046, -3.809, 0.7828), (1.413, -3.736, 0.7828), (1.226, -3.755, 0.7828), (2.092, -4.017, 0.7828), (2.211, -4.163, 0.7828), (2.354, -4.509, 0.7828), (2.354, -4.883, 0.7828), (2.211, -5.229, 0.7828), (2.092, -5.375, 0.7828), (1.946, -5.494, 0.7828), (1.78, -5.583, 0.7828), (0.6151, -5.229, 0.7828), (0.7345, -4.017, 0.7828)], [], [(128, 1, 2, 129), (0, 3, 4, 5, 6, 7, 8, 9, 10, 11, 12, 13, 14, 15, 16, 17, 18, 19, 20, 21, 22, 23, 24, 25, 26, 27, 28, 29, 30, 31, 32, 33), (130, 34, 1, 128), (1, 34, 35, 36, 37, 38, 39, 40, 41, 42, 43, 44, 45, 46, 47, 48, 49, 50, 51, 52, 53, 54, 55, 56, 57, 58, 59, 60, 61, 62, 63, 64, 65, 66), (1, 66, 67, 68, 69, 70, 71, 72, 73, 74, 75, 76, 77, 78, 79, 80, 81, 50, 49, 82, 83, 84, 85, 86, 87, 88, 89, 90, 91, 92, 93, 94, 95, 2), (129, 2, 95, 131), (131, 95, 94, 132), (132, 94, 93, 133), (133, 93, 92, 134), (134, 92, 91, 135), (135, 91, 90, 136), (136, 90, 89, 137), (137, 89, 88, 138), (138, 88, 87, 139), (139, 87, 86, 140), (140, 86, 85, 141), (141, 85, 84, 142), (142, 84, 83, 143), (143, 83, 82, 144), (144, 82, 49, 145), (145, 49, 48, 146), (146, 48, 47, 147), (147, 47, 46, 148), (148, 46, 45, 149), (149, 45, 44, 150), (150, 44, 43, 151), (151, 43, 42, 152), (152, 42, 41, 153), (153, 41, 40, 154), (154, 40, 39, 155), (155, 39, 38, 156), (156, 38, 37, 157), (157, 37, 36, 158), (158, 36, 35, 159), (159, 35, 34, 130), (385, 384, 96, 97), (386, 385, 97, 98), (96, 99, 100, 101, 102, 103, 104, 105, 106, 107, 108, 109, 110, 111, 112, 113, 114, 115, 116, 117, 118, 119, 120, 121, 122, 123, 124, 125, 126, 127, 98, 97), (384, 387, 99, 96), (388, 386, 98, 127), (389, 388, 127, 126), (390, 389, 126, 125), (391, 390, 125, 124), (392, 391, 124, 123), (393, 392, 123, 122), (394, 393, 122, 121), (395, 394, 121, 120), (396, 395, 120, 119), (397, 396, 119, 118), (398, 397, 118, 117), (399, 398, 117, 116), (400, 399, 116, 115), (401, 400, 115, 114), (402, 401, 114, 113), (403, 402, 113, 112), (404, 403, 112, 111), (405, 404, 111, 110), (406, 405, 110, 109), (407, 406, 109, 108), (408, 407, 108, 107), (409, 408, 107, 106), (410, 409, 106, 105), (411, 410, 105, 104), (412, 411, 104, 103), (413, 412, 103, 102), (414, 413, 102, 101), (415, 414, 101, 100), (387, 415, 100, 99), (564, 128, 129, 544), (565, 130, 128, 564), (544, 129, 131, 545), (545, 131, 132, 546), (546, 132, 133, 566), (566, 133, 134, 567), (567, 134, 135, 547), (547, 135, 136, 568), (568, 136, 137, 548), (548, 137, 138, 569), (569, 138, 139, 549), (549, 139, 140, 570), (570, 140, 141, 571), (571, 141, 142, 572), (572, 142, 143, 573), (573, 143, 144, 550), (550, 144, 145, 551), (551, 145, 146, 552), (552, 146, 147, 553), (553, 147, 148, 554), (554, 148, 149, 555), (555, 149, 150, 574), (574, 150, 151, 556), (556, 151, 152, 557), (557, 152, 153, 558), (558, 153, 154, 559), (559, 154, 155, 560), (560, 155, 156, 561), (561, 156, 157, 575), (575, 157, 158, 562), (562, 158, 159, 563), (563, 159, 130, 565), (212, 180, 160, 192), (213, 181, 180, 212), (192, 160, 161, 193), (193, 161, 162, 194), (194, 162, 182, 214), (214, 182, 183, 215), (215, 183, 163, 195), (195, 163, 184, 216), (216, 184, 164, 196), (196, 164, 185, 217), (217, 185, 165, 197), (197, 165, 186, 218), (218, 186, 187, 219), (219, 187, 188, 220), (220, 188, 189, 221), (221, 189, 166, 198), (198, 166, 167, 199), (199, 167, 168, 200), (200, 168, 169, 201), (201, 169, 170, 202), (202, 170, 171, 203), (203, 171, 190, 222), (222, 190, 172, 204), (204, 172, 173, 205), (205, 173, 174, 206), (206, 174, 175, 207), (207, 175, 176, 208), (208, 176, 177, 209), (209, 177, 191, 223), (223, 191, 178, 210), (210, 178, 179, 211), (211, 179, 181, 213), (244, 212, 192, 224), (245, 213, 212, 244), (224, 192, 193, 225), (225, 193, 194, 226), (226, 194, 214, 246), (246, 214, 215, 247), (247, 215, 195, 227), (227, 195, 216, 248), (248, 216, 196, 228), (228, 196, 217, 249), (249, 217, 197, 229), (229, 197, 218, 250), (250, 218, 219, 251), (251, 219, 220, 252), (252, 220, 221, 253), (253, 221, 198, 230), (230, 198, 199, 231), (231, 199, 200, 232), (232, 200, 201, 233), (233, 201, 202, 234), (234, 202, 203, 235), (235, 203, 222, 254), (254, 222, 204, 236), (236, 204, 205, 237), (237, 205, 206, 238), (238, 206, 207, 239), (239, 207, 208, 240), (240, 208, 209, 241), (241, 209, 223, 255), (255, 223, 210, 242), (242, 210, 211, 243), (243, 211, 213, 245), (468, 244, 224, 448), (469, 245, 244, 468), (448, 224, 225, 449), (449, 225, 226, 450), (450, 226, 246, 470), (470, 246, 247, 471), (471, 247, 227, 451), (451, 227, 248, 472), (472, 248, 228, 452), (452, 228, 249, 473), (473, 249, 229, 453), (453, 229, 250, 474), (474, 250, 251, 475), (475, 251, 252, 476), (476, 252, 253, 477), (477, 253, 230, 454), (454, 230, 231, 455), (455, 231, 232, 456), (456, 232, 233, 457), (457, 233, 234, 458), (458, 234, 235, 459), (459, 235, 254, 478), (478, 254, 236, 460), (460, 236, 237, 461), (461, 237, 238, 462), (462, 238, 239, 463), (463, 239, 240, 464), (464, 240, 241, 465), (465, 241, 255, 479), (479, 255, 242, 466), (466, 242, 243, 467), (467, 243, 245, 469), (308, 276, 256, 288), (309, 277, 276, 308), (288, 256, 257, 289), (289, 257, 258, 290), (290, 258, 278, 310), (310, 278, 279, 311), (311, 279, 259, 291), (291, 259, 280, 312), (312, 280, 260, 292), (292, 260, 281, 313), (313, 281, 261, 293), (293, 261, 282, 314), (314, 282, 283, 315), (315, 283, 284, 316), (316, 284, 285, 317), (317, 285, 262, 294), (294, 262, 263, 295), (295, 263, 264, 296), (296, 264, 265, 297), (297, 265, 266, 298), (298, 266, 267, 299), (299, 267, 286, 318), (318, 286, 268, 300), (300, 268, 269, 301), (301, 269, 270, 302), (302, 270, 271, 303), (303, 271, 272, 304), (304, 272, 273, 305), (305, 273, 287, 319), (319, 287, 274, 306), (306, 274, 275, 307), (307, 275, 277, 309), (436, 308, 288, 416), (437, 309, 308, 436), (416, 288, 289, 417), (417, 289, 290, 418), (418, 290, 310, 438), (438, 310, 311, 439), (439, 311, 291, 419), (419, 291, 312, 440), (440, 312, 292, 420), (420, 292, 313, 441), (441, 313, 293, 421), (421, 293, 314, 442), (442, 314, 315, 443), (443, 315, 316, 444), (444, 316, 317, 445), (445, 317, 294, 422), (422, 294, 295, 423), (423, 295, 296, 424), (424, 296, 297, 425), (425, 297, 298, 426), (426, 298, 299, 427), (427, 299, 318, 446), (446, 318, 300, 428), (428, 300, 301, 429), (429, 301, 302, 430), (430, 302, 303, 431), (431, 303, 304, 432), (432, 304, 305, 433), (433, 305, 319, 447), (447, 319, 306, 434), (434, 306, 307, 435), (435, 307, 309, 437), (532, 340, 320, 512), (533, 341, 340, 532), (512, 320, 321, 513), (513, 321, 322, 514), (514, 322, 342, 534), (534, 342, 343, 535), (535, 343, 323, 515), (515, 323, 344, 536), (536, 344, 324, 516), (516, 324, 345, 537), (537, 345, 325, 517), (517, 325, 346, 538), (538, 346, 347, 539), (539, 347, 348, 540), (540, 348, 349, 541), (541, 349, 326, 518), (518, 326, 327, 519), (519, 327, 328, 520), (520, 328, 329, 521), (521, 329, 330, 522), (522, 330, 331, 523), (523, 331, 350, 542), (542, 350, 332, 524), (524, 332, 333, 525), (525, 333, 334, 526), (526, 334, 335, 527), (527, 335, 336, 528), (528, 336, 337, 529), (529, 337, 351, 543), (543, 351, 338, 530), (530, 338, 339, 531), (531, 339, 341, 533), (180, 372, 352, 160), (181, 373, 372, 180), (160, 352, 353, 161), (161, 353, 354, 162), (162, 354, 374, 182), (182, 374, 375, 183), (183, 375, 355, 163), (163, 355, 376, 184), (184, 376, 356, 164), (164, 356, 377, 185), (185, 377, 357, 165), (165, 357, 378, 186), (186, 378, 379, 187), (187, 379, 380, 188), (188, 380, 381, 189), (189, 381, 358, 166), (166, 358, 359, 167), (167, 359, 360, 168), (168, 360, 361, 169), (169, 361, 362, 170), (170, 362, 363, 171), (171, 363, 382, 190), (190, 382, 364, 172), (172, 364, 365, 173), (173, 365, 366, 174), (174, 366, 367, 175), (175, 367, 368, 176), (176, 368, 369, 177), (177, 369, 383, 191), (191, 383, 370, 178), (178, 370, 371, 179), (179, 371, 373, 181), (480, 499, 384, 385), (481, 480, 385, 386), (499, 500, 387, 384), (482, 481, 386, 388), (483, 482, 388, 389), (501, 483, 389, 390), (502, 501, 390, 391), (503, 502, 391, 392), (484, 503, 392, 393), (485, 484, 393, 394), (486, 485, 394, 395), (487, 486, 395, 396), (488, 487, 396, 397), (504, 488, 397, 398), (505, 504, 398, 399), (489, 505, 399, 400), (490, 489, 400, 401), (506, 490, 401, 402), (491, 506, 402, 403), (492, 491, 403, 404), (493, 492, 404, 405), (494, 493, 405, 406), (495, 494, 406, 407), (507, 495, 407, 408), (508, 507, 408, 409), (509, 508, 409, 410), (496, 509, 410, 411), (497, 496, 411, 412), (510, 497, 412, 413), (511, 510, 413, 414), (498, 511, 414, 415), (500, 498, 415, 387), (0, 436, 416, 3), (33, 437, 436, 0), (3, 416, 417, 4), (4, 417, 418, 5), (5, 418, 438, 6), (6, 438, 439, 7), (7, 439, 419, 8), (8, 419, 440, 9), (9, 440, 420, 10), (10, 420, 441, 11), (11, 441, 421, 12), (12, 421, 442, 13), (13, 442, 443, 14), (14, 443, 444, 15), (15, 444, 445, 16), (16, 445, 422, 17), (17, 422, 423, 18), (18, 423, 424, 19), (19, 424, 425, 20), (20, 425, 426, 21), (21, 426, 427, 22), (22, 427, 446, 23), (23, 446, 428, 24), (24, 428, 429, 25), (25, 429, 430, 26), (26, 430, 431, 27), (27, 431, 432, 28), (28, 432, 433, 29), (29, 433, 447, 30), (30, 447, 434, 31), (31, 434, 435, 32), (32, 435, 437, 33), (276, 468, 448, 256), (277, 469, 468, 276), (256, 448, 449, 257), (257, 449, 450, 258), (258, 450, 470, 278), (278, 470, 471, 279), (279, 471, 451, 259), (259, 451, 472, 280), (280, 472, 452, 260), (260, 452, 473, 281), (281, 473, 453, 261), (261, 453, 474, 282), (282, 474, 475, 283), (283, 475, 476, 284), (284, 476, 477, 285), (285, 477, 454, 262), (262, 454, 455, 263), (263, 455, 456, 264), (264, 456, 457, 265), (265, 457, 458, 266), (266, 458, 459, 267), (267, 459, 478, 286), (286, 478, 460, 268), (268, 460, 461, 269), (269, 461, 462, 270), (270, 462, 463, 271), (271, 463, 464, 272), (272, 464, 465, 273), (273, 465, 479, 287), (287, 479, 466, 274), (274, 466, 467, 275), (275, 467, 469, 277), (67, 66, 499, 480), (68, 67, 480, 481), (66, 65, 500, 499), (69, 68, 481, 482), (70, 69, 482, 483), (71, 70, 483, 501), (72, 71, 501, 502), (73, 72, 502, 503), (74, 73, 503, 484), (75, 74, 484, 485), (76, 75, 485, 486), (77, 76, 486, 487), (78, 77, 487, 488), (79, 78, 488, 504), (80, 79, 504, 505), (81, 80, 505, 489), (50, 81, 489, 490), (51, 50, 490, 506), (52, 51, 506, 491), (53, 52, 491, 492), (54, 53, 492, 493), (55, 54, 493, 494), (56, 55, 494, 495), (57, 56, 495, 507), (58, 57, 507, 508), (59, 58, 508, 509), (60, 59, 509, 496), (61, 60, 496, 497), (62, 61, 497, 510), (63, 62, 510, 511), (64, 63, 511, 498), (65, 64, 498, 500), (372, 532, 512, 352), (373, 533, 532, 372), (352, 512, 513, 353), (353, 513, 514, 354), (354, 514, 534, 374), (374, 534, 535, 375), (375, 535, 515, 355), (355, 515, 536, 376), (376, 536, 516, 356), (356, 516, 537, 377), (377, 537, 517, 357), (357, 517, 538, 378), (378, 538, 539, 379), (379, 539, 540, 380), (380, 540, 541, 381), (381, 541, 518, 358), (358, 518, 519, 359), (359, 519, 520, 360), (360, 520, 521, 361), (361, 521, 522, 362), (362, 522, 523, 363), (363, 523, 542, 382), (382, 542, 524, 364), (364, 524, 525, 365), (365, 525, 526, 366), (366, 526, 527, 367), (367, 527, 528, 368), (368, 528, 529, 369), (369, 529, 543, 383), (383, 543, 530, 370), (370, 530, 531, 371), (371, 531, 533, 373), (340, 564, 544, 320), (341, 565, 564, 340), (320, 544, 545, 321), (321, 545, 546, 322), (322, 546, 566, 342), (342, 566, 567, 343), (343, 567, 547, 323), (323, 547, 568, 344), (344, 568, 548, 324), (324, 548, 569, 345), (345, 569, 549, 325), (325, 549, 570, 346), (346, 570, 571, 347), (347, 571, 572, 348), (348, 572, 573, 349), (349, 573, 550, 326), (326, 550, 551, 327), (327, 551, 552, 328), (328, 552, 553, 329), (329, 553, 554, 330), (330, 554, 555, 331), (331, 555, 574, 350), (350, 574, 556, 332), (332, 556, 557, 333), (333, 557, 558, 334), (334, 558, 559, 335), (335, 559, 560, 336), (336, 560, 561, 337), (337, 561, 575, 351), (351, 575, 562, 338), (338, 562, 563, 339), (339, 563, 565, 341)])
me_cylinder_001.polygons.foreach_set('use_smooth', [True] * 516)
_uv = me_cylinder_001.uv_layers.new(name='UVMap')
_uv.uv.foreach_set('vector', [0.0, 0.0, 0.0, 0.0, 0.0, 0.0, 0.0, 0.0, 0.0, 0.0, 0.0, 0.0, 0.0, 0.0, 0.0, 0.0, 0.0, 0.0, 0.0, 0.0, 0.0, 0.0, 0.0, 0.0, 0.0, 0.0, 0.0, 0.0, 0.0, 0.0, 0.0, 0.0, 0.0, 0.0, 0.0, 0.0, 0.0, 0.0, 0.0, 0.0, 0.0, 0.0, 0.0, 0.0, 0.0, 0.0, 0.0, 0.0, 0.0, 0.0, 0.0, 0.0, 0.0, 0.0, 0.0, 0.0, 0.0, 0.0, 0.0, 0.0, 0.0, 0.0, 0.0, 0.0, 0.0, 0.0, 0.0, 0.0, 0.0, 0.0, 0.0, 0.0, 0.0, 0.0, 0.0, 0.0, 0.0, 0.0, 0.0, 0.0, 0.0, 0.0, 0.0, 0.0, 0.0, 0.0, 0.0, 0.0, 0.0, 0.0, 0.0, 0.0, 0.0, 0.0, 0.0, 0.0, 0.0, 0.0, 0.0, 0.0, 0.0, 0.0, 0.0, 0.0, 0.0, 0.0, 0.0, 0.0, 0.0, 0.0, 0.0, 0.0, 0.0, 0.0, 0.0, 0.0, 0.0, 0.0, 0.0, 0.0, 0.0, 0.0, 0.0, 0.0, 0.0, 0.0, 0.0, 0.0, 0.0, 0.0, 0.0, 0.0, 0.0, 0.0, 0.0, 0.0, 0.0, 0.0, 0.0, 0.0, 0.0, 0.0, 0.0, 0.0, 0.0, 0.0, 0.0, 0.0, 0.0, 0.0, 0.0, 0.0, 0.0, 0.0, 0.0, 0.0, 0.0, 0.0, 0.0, 0.0, 0.0, 0.0, 0.0, 0.0, 0.0, 0.0, 0.0, 0.0, 0.0, 0.0, 0.0, 0.0, 0.0, 0.0, 0.0, 0.0, 0.0, 0.0, 0.0, 0.0, 0.0, 0.0, 0.0, 0.0, 0.0, 0.0, 0.0, 0.0, 0.0, 0.0, 0.0, 0.0, 0.0, 0.0, 0.0, 0.0, 0.0, 0.0, 0.0, 0.0, 0.0, 0.0, 0.0, 0.0, 0.0, 0.0, 0.0, 0.0, 0.0, 0.0, 0.0, 0.0, 0.0, 0.0, 0.0, 0.0, 0.0, 0.0, 0.0, 0.0, 0.0, 0.0, 0.0, 0.0, 0.0, 0.0, 0.0, 0.0, 0.0, 0.0, 0.0, 0.0, 0.0, 0.0, 0.0, 0.0, 0.0, 0.0, 0.0, 0.0, 0.0, 0.0, 0.0, 0.0, 0.0, 0.0, 0.0, 0.0, 0.0, 0.0, 0.0, 0.0, 0.0, 0.0, 0.0, 0.0, 0.0, 0.0, 0.0, 0.0, 0.0, 0.0, 0.0, 0.0, 0.0, 0.0, 0.0, 0.0, 0.0, 0.0, 0.0, 0.0, 0.0, 0.0, 0.0, 0.0, 0.0, 0.0, 0.0, 0.0, 0.0, 0.0, 0.0, 0.0, 0.0, 0.0, 0.0, 0.0, 0.0, 0.0, 0.0, 0.0, 0.0, 0.0, 0.0, 0.0, 0.0, 0.0, 0.0, 0.0, 0.0, 0.0, 0.0, 0.0, 0.0, 0.0, 0.0, 0.0, 0.0, 0.0, 0.0, 0.0, 0.0, 0.0, 0.0, 0.0, 0.0, 0.0, 0.0, 0.0, 0.0, 0.0, 0.0, 0.0, 0.0, 0.0, 0.0, 0.0, 0.0, 0.0, 0.0, 0.0, 0.0, 0.0, 0.0, 0.0, 0.0, 0.0, 0.0, 0.0, 0.0, 0.0, 0.0, 0.0, 0.0, 0.0, 0.0, 0.0, 0.0, 0.0, 0.0, 0.0, 0.0, 0.0, 0.0, 0.0, 0.0, 0.0, 0.0, 0.0, 0.0, 0.0, 0.0, 0.0, 0.0, 0.0, 0.0, 0.0, 0.0, 0.0, 0.0, 0.0, 0.0, 0.0, 0.0, 0.0, 0.0, 0.0, 0.0, 0.0, 0.0, 0.0, 0.0, 0.0, 0.0, 0.0, 0.0, 0.0, 0.0, 0.0, 0.0, 0.0, 0.0, 0.0, 0.0, 0.0, 0.0, 0.0, 0.0, 0.0, 0.0, 0.0, 0.0, 0.0, 0.0, 0.0, 0.0, 0.0, 0.0, 0.0, 0.0, 0.0, 0.0, 0.0, 0.0, 0.0, 0.0, 0.0, 0.0, 0.0, 0.0, 0.0, 0.0, 0.0, 0.0, 0.0, 0.0, 0.0, 0.0, 0.0, 0.0, 0.0, 0.0, 0.0, 0.0, 0.0, 0.0, 0.0, 0.0, 0.0, 0.0, 0.0, 0.0, 0.0, 0.0, 0.0, 0.0, 0.0, 0.0, 0.0, 0.0, 0.0, 0.0, 0.0, 0.0, 0.0, 0.0, 0.0, 0.0, 0.0, 0.0, 0.0, 0.0, 0.0, 0.0, 0.0, 0.0, 0.0, 0.0, 0.0, 0.0, 0.0, 0.0, 0.0, 0.0, 0.0, 0.0, 0.0, 0.0, 0.0, 0.0, 0.0, 0.0, 0.0, 0.0, 0.0, 0.0, 0.0, 0.0, 0.0, 0.0, 0.0, 0.0, 0.0, 0.0, 0.0, 0.0, 0.0, 0.0, 0.0, 0.0, 0.0, 0.0, 0.0, 0.0, 0.0, 0.0, 0.0, 0.0, 0.0, 0.0, 0.0, 0.0, 0.0, 0.0, 0.0, 0.0, 0.0, 0.0, 0.0, 0.0, 0.0, 0.0, 0.0, 0.0, 0.0, 0.0, 0.0, 0.0, 0.0, 0.0, 0.0, 0.0, 0.0, 0.0, 0.0, 0.0, 0.0, 0.0, 0.0, 0.0, 0.0, 0.0, 0.0, 0.0, 0.0, 0.0, 0.0, 0.0, 0.0, 0.0, 0.0, 0.0, 0.0, 0.0, 0.0, 0.0, 0.0, 0.0, 0.0, 0.0, 0.0, 0.0, 0.0, 0.0, 0.0, 0.0, 0.0, 0.0, 0.0, 0.0, 0.0, 0.0, 0.0, 0.0, 0.0, 0.0, 0.0, 0.0, 0.0, 0.0, 0.0, 0.0, 0.0, 0.0, 0.0, 0.0, 0.0, 0.0, 0.0, 0.0, 0.0, 0.0, 0.0, 0.0, 0.0, 0.0, 0.0, 0.0, 0.0, 0.0, 0.0, 0.0, 0.0, 0.0, 0.0, 0.0, 0.0, 0.0, 0.0, 0.0, 0.0, 0.0, 0.0, 0.0, 0.0, 0.0, 0.0, 0.0, 0.0, 0.0, 0.0, 0.0, 0.0, 0.0, 0.0, 0.0, 0.0, 0.0, 0.0, 0.0, 0.0, 0.0, 0.0, 0.0, 0.0, 0.0, 0.0, 0.0, 0.0, 0.0, 0.0, 0.0, 0.0, 0.0, 0.0, 0.0, 0.0, 0.0, 0.0, 0.0, 0.0, 0.0, 0.0, 0.0, 0.0, 0.0, 0.0, 0.0, 0.0, 0.0, 0.0, 0.0, 0.0, 0.0, 0.0, 0.0, 0.0, 0.0, 0.0, 0.0, 0.0, 0.0, 0.0, 0.0, 0.0, 0.0, 0.0, 0.0, 0.0, 0.0, 0.0, 0.0, 0.0, 0.0, 0.0, 0.0, 0.0, 0.0, 0.0, 0.0, 0.0, 0.0, 0.0, 0.0, 0.0, 0.0, 0.0, 0.0, 0.0, 0.0, 0.0, 0.0, 0.0, 0.0, 0.0, 0.0, 0.0, 0.0, 0.0, 0.0, 0.0, 0.0, 0.0, 0.0, 0.0, 0.0, 0.0, 0.0, 0.0, 0.0, 0.0, 0.0, 0.0, 0.0, 0.0, 0.0, 0.0, 0.0, 0.0, 0.0, 0.0, 0.0, 0.0, 0.0, 0.0, 0.0, 0.0, 0.0, 0.0, 0.0, 0.0, 0.0, 0.0, 0.0, 0.0, 0.0, 0.0, 0.0, 0.0, 0.0, 0.0, 0.0, 0.0, 0.0, 0.0, 0.0, 0.0, 0.0, 0.0, 0.0, 0.0, 0.0, 0.0, 0.0, 0.0, 0.0, 0.0, 0.0, 0.0, 0.0, 0.0, 0.0, 0.0, 0.0, 0.0, 0.0, 0.0, 0.0, 0.0, 0.0, 0.0, 0.0, 0.0, 0.0, 0.0, 0.0, 0.0, 0.0, 0.0, 0.0, 0.0, 0.0, 0.0, 0.0, 0.0, 0.0, 0.0, 0.0, 0.0, 0.0, 0.0, 0.0, 0.0, 0.0, 0.0, 0.0, 0.0, 0.0, 0.0, 0.0, 0.0, 0.0, 0.0, 0.0, 0.0, 0.0, 0.0, 0.0, 0.0, 0.0, 0.0, 0.0, 0.0, 0.0, 0.0, 0.0, 0.0, 0.0, 0.0, 0.0, 0.0, 0.0, 0.0, 0.0, 0.0, 0.0, 0.0, 0.0, 0.0, 0.0, 0.0, 0.0, 0.0, 0.0, 0.0, 0.0, 0.0, 0.0, 0.0, 0.0, 0.0, 0.0, 0.0, 0.0, 0.0, 0.0, 0.0, 0.0, 0.0, 0.0, 0.0, 0.0, 0.0, 0.0, 0.0, 0.0, 0.0, 0.0, 0.0, 0.0, 0.0, 0.0, 0.0, 0.0, 0.0, 0.0, 0.0, 0.0, 0.0, 0.0, 0.0, 0.0, 0.0, 0.0, 0.0, 0.0, 0.0, 0.0, 0.0, 0.0, 0.0, 0.0, 0.0, 0.0, 0.0, 0.0, 0.0, 0.0, 0.0, 0.0, 0.0, 0.0, 0.0, 0.0, 0.0, 0.0, 0.0, 0.0, 0.0, 0.0, 0.0, 0.0, 0.0, 0.0, 0.0, 0.0, 0.0, 0.0, 0.0, 0.0, 0.0, 0.0, 0.0, 0.0, 0.0, 0.0, 0.0, 0.0, 0.0, 0.0, 0.0, 0.0, 0.0, 0.0, 0.0, 0.0, 0.0, 0.0, 0.0, 0.0, 0.0, 0.0, 0.0, 0.0, 0.0, 0.0, 0.0, 0.0, 0.0, 0.0, 0.0, 0.0, 0.0, 0.0, 0.0, 0.0, 0.0, 0.0, 0.0, 0.0, 0.0, 0.0, 0.0, 0.0, 0.0, 0.0, 0.0, 0.0, 0.0, 0.0, 0.0, 0.0, 0.0, 0.0, 0.0, 0.0, 0.0, 0.0, 0.0, 0.0, 0.0, 0.0, 0.0, 0.0, 0.0, 0.0, 0.0, 0.0, 0.0, 0.0, 0.0, 0.0, 0.0, 0.0, 0.0, 0.0, 0.0, 0.0, 0.0, 0.0, 0.0, 0.0, 0.0, 0.0, 0.0, 0.0, 0.0, 0.0, 0.0, 0.0, 0.0, 0.0, 0.0, 0.0, 0.0, 0.0, 0.0, 0.0, 0.0, 0.0, 0.0, 0.0, 0.0, 0.0, 0.0, 0.0, 0.0, 0.0, 0.0, 0.0, 0.0, 0.0, 0.0, 0.0, 0.0, 0.0, 0.0, 0.0, 0.0, 0.0, 0.0, 0.0, 0.0, 0.0, 0.0, 0.0, 0.0, 0.0, 0.0, 0.0, 0.0, 0.0, 0.0, 0.0, 0.0, 0.0, 0.0, 0.0, 0.0, 0.0, 0.0, 0.0, 0.0, 0.0, 0.0, 0.0, 0.0, 0.0, 0.0, 0.0, 0.0, 0.0, 0.0, 0.0, 0.0, 0.0, 0.0, 0.0, 0.0, 0.0, 0.0, 0.0, 0.0, 0.0, 0.0, 0.0, 0.0, 0.0, 0.0, 0.0, 0.0, 0.0, 0.0, 0.0, 0.0, 0.0, 0.0, 0.0, 0.0, 0.0, 0.0, 0.0, 0.0, 0.0, 0.0, 0.0, 0.0, 0.0, 0.0, 0.0, 0.0, 0.0, 0.0, 0.0, 0.0, 0.0, 0.0, 0.0, 0.0, 0.0, 0.0, 0.0, 0.0, 0.0, 0.0, 0.0, 0.0, 0.0, 0.0, 0.0, 0.0, 0.0, 0.0, 0.0, 0.0, 0.0, 0.0, 0.0, 0.0, 0.0, 0.0, 0.0, 0.0, 0.0, 0.0, 0.0, 0.0, 0.0, 0.0, 0.0, 0.0, 0.0, 0.0, 0.0, 0.0, 0.0, 0.0, 0.0, 0.0, 0.0, 0.0, 0.0, 0.0, 0.0, 0.0, 0.0, 0.0, 0.0, 0.0, 0.0, 0.0, 0.0, 0.0, 0.0, 0.0, 0.0, 0.0, 0.0, 0.0, 0.0, 0.0, 0.0, 0.0, 0.0, 0.0, 0.0, 0.0, 0.0, 0.0, 0.0, 0.0, 0.0, 0.0, 0.0, 0.0, 0.0, 0.0, 0.0, 0.0, 0.0, 0.0, 0.0, 0.0, 0.0, 0.0, 0.0, 0.0, 0.0, 0.0, 0.0, 0.0, 0.0, 0.0, 0.0, 0.0, 0.0, 0.0, 0.0, 0.0, 0.0, 0.0, 0.0, 0.0, 0.0, 0.0, 0.0, 0.0, 0.0, 0.0, 0.0, 0.0, 0.0, 0.0, 0.0, 0.0, 0.0, 0.0, 0.0, 0.0, 0.0, 0.0, 0.0, 0.0, 0.0, 0.0, 0.0, 0.0, 0.0, 0.0, 0.0, 0.0, 0.0, 0.0, 0.0, 0.0, 0.0, 0.0, 0.0, 0.0, 0.0, 0.0, 0.0, 0.0, 0.0, 0.0, 0.0, 0.0, 0.0, 0.0, 0.0, 0.0, 0.0, 0.0, 0.0, 0.0, 0.0, 0.0, 0.0, 0.0, 0.0, 0.0, 0.0, 0.0, 0.0, 0.0, 0.0, 0.0, 0.0, 0.0, 0.0, 0.0, 0.0, 0.0, 0.0, 0.0, 0.0, 0.0, 0.0, 0.0, 0.0, 0.0, 0.0, 0.0, 0.0, 0.0, 0.0, 0.0, 0.0, 0.0, 0.0, 0.0, 0.0, 0.0, 0.0, 0.0, 0.0, 0.0, 0.0, 0.0, 0.0, 0.0, 0.0, 0.0, 0.0, 0.0, 0.0, 0.0, 0.0, 0.0, 0.0, 0.0, 0.0, 0.0, 0.0, 0.0, 0.0, 0.0, 0.0, 0.0, 0.0, 0.0, 0.0, 0.0, 0.0, 0.0, 0.0, 0.0, 0.0, 0.0, 0.0, 0.0, 0.0, 0.0, 0.0, 0.0, 0.0, 0.0, 0.0, 0.0, 0.0, 0.0, 0.0, 0.0, 0.0, 0.0, 0.0, 0.0, 0.0, 0.0, 0.0, 0.0, 0.0, 0.0, 0.0, 0.0, 0.0, 0.0, 0.0, 0.0, 0.0, 0.0, 0.0, 0.0, 0.0, 0.0, 0.0, 0.0, 0.0, 0.0, 0.0, 0.0, 0.0, 0.0, 0.0, 0.0, 0.0, 0.0, 0.0, 0.0, 0.0, 0.0, 0.0, 0.0, 0.0, 0.0, 0.0, 0.0, 0.0, 0.0, 0.0, 0.0, 0.0, 0.0, 0.0, 0.0, 0.0, 0.0, 0.0, 0.0, 0.0, 0.0, 0.0, 0.0, 0.0, 0.0, 0.0, 0.0, 0.0, 0.0, 0.0, 0.0, 0.0, 0.0, 0.0, 0.0, 0.0, 0.0, 0.0, 0.0, 0.0, 0.0, 0.0, 0.0, 0.0, 0.0, 0.0, 0.0, 0.0, 0.0, 0.0, 0.0, 0.0, 0.0, 0.0, 0.0, 0.0, 0.0, 0.0, 0.0, 0.0, 0.0, 0.0, 0.0, 0.0, 0.0, 0.0, 0.0, 0.0, 0.0, 0.0, 0.0, 0.0, 0.0, 0.0, 0.0, 0.0, 0.0, 0.0, 0.0, 0.0, 0.0, 0.0, 0.0, 0.0, 0.0, 0.0, 0.0, 0.0, 0.0, 0.0, 0.0, 0.0, 0.0, 0.0, 0.0, 0.0, 0.0, 0.0, 0.0, 0.0, 0.0, 0.0, 0.0, 0.0, 0.0, 0.0, 0.0, 0.0, 0.0, 0.0, 0.0, 0.0, 0.0, 0.0, 0.0, 0.0, 0.0, 0.0, 0.0, 0.0, 0.0, 0.0, 0.0, 0.0, 0.0, 0.0, 0.0, 0.0, 0.0, 0.0, 0.0, 0.0, 0.0, 0.0, 0.0, 0.0, 0.0, 0.0, 0.0, 0.0, 0.0, 0.0, 0.0, 0.0, 0.0, 0.0, 0.0, 0.0, 0.0, 0.0, 0.0, 0.0, 0.0, 0.0, 0.0, 0.0, 0.0, 0.0, 0.0, 0.0, 0.0, 0.0, 0.0, 0.0, 0.0, 0.0, 0.0, 0.0, 0.0, 0.0, 0.0, 0.0, 0.0, 0.0, 0.0, 0.0, 0.0, 0.0, 0.0, 0.0, 0.0, 0.0, 0.0, 0.0, 0.0, 0.0, 0.0, 0.0, 0.0, 0.0, 0.0, 0.0, 0.0, 0.0, 0.0, 0.0, 0.0, 0.0, 0.0, 0.0, 0.0, 0.0, 0.0, 0.0, 0.0, 0.0, 0.0, 0.0, 0.0, 0.0, 0.0, 0.0, 0.0, 0.0, 0.0, 0.0, 0.0, 0.0, 0.0, 0.0, 0.0, 0.0, 0.0, 0.0, 0.0, 0.0, 0.0, 0.0, 0.0, 0.0, 0.0, 0.0, 0.0, 0.0, 0.0, 0.0, 0.0, 0.0, 0.0, 0.0, 0.0, 0.0, 0.0, 0.0, 0.0, 0.0, 0.0, 0.0, 0.0, 0.0, 0.0, 0.0, 0.0, 0.0, 0.0, 0.0, 0.0, 0.0, 0.0, 0.0, 0.0, 0.0, 0.0, 0.0, 0.0, 0.0, 0.0, 0.0, 0.0, 0.0, 0.0, 0.0, 0.0, 0.0, 0.0, 0.0, 0.0, 0.0, 0.0, 0.0, 0.0, 0.0, 0.0, 0.0, 0.0, 0.0, 0.0, 0.0, 0.0, 0.0, 0.0, 0.0, 0.0, 0.0, 0.0, 0.0, 0.0, 0.0, 0.0, 0.0, 0.0, 0.0, 0.0, 0.0, 0.0, 0.0, 0.0, 0.0, 0.0, 0.0, 0.0, 0.0, 0.0, 0.0, 0.0, 0.0, 0.0, 0.0, 0.0, 0.0, 0.0, 0.0, 0.0, 0.0, 0.0, 0.0, 0.0, 0.0, 0.0, 0.0, 0.0, 0.0, 0.0, 0.0, 0.0, 0.0, 0.0, 0.0, 0.0, 0.0, 0.0, 0.0, 0.0, 0.0, 0.0, 0.0, 0.0, 0.0, 0.0, 0.0, 0.0, 0.0, 0.0, 0.0, 0.0, 0.0, 0.0, 0.0, 0.0, 0.0, 0.0, 0.0, 0.0, 0.0, 0.0, 0.0, 0.0, 0.0, 0.0, 0.0, 0.0, 0.0, 0.0, 0.0, 0.0, 0.0, 0.0, 0.0, 0.0, 0.0, 0.0, 0.0, 0.0, 0.0, 0.0, 0.0, 0.0, 0.0, 0.0, 0.0, 0.0, 0.0, 0.0, 0.0, 0.0, 0.0, 0.0, 0.0, 0.0, 0.0, 0.0, 0.0, 0.0, 0.0, 0.0, 0.0, 0.0, 0.0, 0.0, 0.0, 0.0, 0.0, 0.0, 0.0, 0.0, 0.0, 0.0, 0.0, 0.0, 0.0, 0.0, 0.0, 0.0, 0.0, 0.0, 0.0, 0.0, 0.0, 0.0, 0.0, 0.0, 0.0, 0.0, 0.0, 0.0, 0.0, 0.0, 0.0, 0.0, 0.0, 0.0, 0.0, 0.0, 0.0, 0.0, 0.0, 0.0, 0.0, 0.0, 0.0, 0.0, 0.0, 0.0, 0.0, 0.0, 0.0, 0.0, 0.0, 0.0, 0.0, 0.0, 0.0, 0.0, 0.0, 0.0, 0.0, 0.0, 0.0, 0.0, 0.0, 0.0, 0.0, 0.0, 0.0, 0.0, 0.0, 0.0, 0.0, 0.0, 0.0, 0.0, 0.0, 0.0, 0.0, 0.0, 0.0, 0.0, 0.0, 0.0, 0.0, 0.0, 0.0, 0.0, 0.0, 0.0, 0.0, 0.0, 0.0, 0.0, 0.0, 0.0, 0.0, 0.0, 0.0, 0.0, 0.0, 0.0, 0.0, 0.0, 0.0, 0.0, 0.0, 0.0, 0.0, 0.0, 0.0, 0.0, 0.0, 0.0, 0.0, 0.0, 0.0, 0.0, 0.0, 0.0, 0.0, 0.0, 0.0, 0.0, 0.0, 0.0, 0.0, 0.0, 0.0, 0.0, 0.0, 0.0, 0.0, 0.0, 0.0, 0.0, 0.0, 0.0, 0.0, 0.0, 0.0, 0.0, 0.0, 0.0, 0.0, 0.0, 0.0, 0.0, 0.0, 0.0, 0.0, 0.0, 0.0, 0.0, 0.0, 0.0, 0.0, 0.0, 0.0, 0.0, 0.0, 0.0, 0.0, 0.0, 0.0, 0.0, 0.0, 0.0, 0.0, 0.0, 0.0, 0.0, 0.0, 0.0, 0.0, 0.0, 0.0, 0.0, 0.0, 0.0, 0.0, 0.0, 0.0, 0.0, 0.0, 0.0, 0.0, 0.0, 0.0, 0.0, 0.0, 0.0, 0.0, 0.0, 0.0, 0.0, 0.0, 0.0, 0.0, 0.0, 0.0, 0.0, 0.0, 0.0, 0.0, 0.0, 0.0, 0.0, 0.0, 0.0, 0.0, 0.0, 0.0, 0.0, 0.0, 0.0, 0.0, 0.0, 0.0, 0.0, 0.0, 0.0, 0.0, 0.0, 0.0, 0.0, 0.0, 0.0, 0.0, 0.0, 0.0, 0.0, 0.0, 0.0, 0.0, 0.0, 0.0, 0.0, 0.0, 0.0, 0.0, 0.0, 0.0, 0.0, 0.0, 0.0, 0.0, 0.0, 0.0, 0.0, 0.0, 0.0, 0.0, 0.0, 0.0, 0.0, 0.0, 0.0, 0.0, 0.0, 0.0, 0.0, 0.0, 0.0, 0.0, 0.0, 0.0, 0.0, 0.0, 0.0, 0.0, 0.0, 0.0, 0.0, 0.0, 0.0, 0.0, 0.0, 0.0, 0.0, 0.0, 0.0, 0.0, 0.0, 0.0, 0.0, 0.0, 0.0, 0.0, 0.0, 0.0, 0.0, 0.0, 0.0, 0.0, 0.0, 0.0, 0.0, 0.0, 0.0, 0.0, 0.0, 0.0, 0.0, 0.0, 0.0, 0.0, 0.0, 0.0, 0.0, 0.0, 0.0, 0.0, 0.0, 0.0, 0.0, 0.0, 0.0, 0.0, 0.0, 0.0, 0.0, 0.0, 0.0, 0.0, 0.0, 0.0, 0.0, 0.0, 0.0, 0.0, 0.0, 0.0, 0.0, 0.0, 0.0, 0.0, 0.0, 0.0, 0.0, 0.0, 0.0, 0.0, 0.0, 0.0, 0.0, 0.0, 0.0, 0.0, 0.0, 0.0, 0.0, 0.0, 0.0, 0.0, 0.0, 0.0, 0.0, 0.0, 0.0, 0.0, 0.0, 0.0, 0.0, 0.0, 0.0, 0.0, 0.0, 0.0, 0.0, 0.0, 0.0, 0.0, 0.0, 0.0, 0.0, 0.0, 0.0, 0.0, 0.0, 0.0, 0.0, 0.0, 0.0, 0.0, 0.0, 0.0, 0.0, 0.0, 0.0, 0.0, 0.0, 0.0, 0.0, 0.0, 0.0, 0.0, 0.0, 0.0, 0.0, 0.0, 0.0, 0.0, 0.0, 0.0, 0.0, 0.0, 0.0, 0.0, 0.0, 0.0, 0.0, 0.0, 0.0, 0.0, 0.0, 0.0, 0.0, 0.0, 0.0, 0.0, 0.0, 0.0, 0.0, 0.0, 0.0, 0.0, 0.0, 0.0, 0.0, 0.0, 0.0, 0.0, 0.0, 0.0, 0.0, 0.0, 0.0, 0.0, 0.0, 0.0, 0.0, 0.0, 0.0, 0.0, 0.0, 0.0, 0.0, 0.0, 0.0, 0.0, 0.0, 0.0, 0.0, 0.0, 0.0, 0.0, 0.0, 0.0, 0.0, 0.0, 0.0, 0.0, 0.0, 0.0, 0.0, 0.0, 0.0, 0.0, 0.0, 0.0, 0.0, 0.0, 0.0, 0.0, 0.0, 0.0, 0.0, 0.0, 0.0, 0.0, 0.0, 0.0, 0.0, 0.0, 0.0, 0.0, 0.0, 0.0, 0.0, 0.0, 0.0, 0.0, 0.0, 0.0, 0.0, 0.0, 0.0, 0.0, 0.0, 0.0, 0.0, 0.0, 0.0, 0.0, 0.0, 0.0, 0.0, 0.0, 0.0, 0.0, 0.0, 0.0, 0.0, 0.0, 0.0, 0.0, 0.0, 0.0, 0.0, 0.0, 0.0, 0.0, 0.0, 0.0, 0.0, 0.0, 0.0, 0.0, 0.0, 0.0, 0.0, 0.0, 0.0, 0.0, 0.0, 0.0, 0.0, 0.0, 0.0, 0.0, 0.0, 0.0, 0.0, 0.0, 0.0, 0.0, 0.0, 0.0, 0.0, 0.0, 0.0, 0.0, 0.0, 0.0, 0.0, 0.0, 0.0, 0.0, 0.0, 0.0, 0.0, 0.0, 0.0, 0.0, 0.0, 0.0, 0.0, 0.0, 0.0, 0.0, 0.0, 0.0, 0.0, 0.0, 0.0, 0.0, 0.0, 0.0, 0.0, 0.0, 0.0, 0.0, 0.0, 0.0, 0.0, 0.0, 0.0, 0.0, 0.0, 0.0, 0.0, 0.0, 0.0, 0.0, 0.0, 0.0, 0.0, 0.0, 0.0, 0.0, 0.0, 0.0, 0.0, 0.0, 0.0, 0.0, 0.0, 0.0, 0.0, 0.0, 0.0, 0.0, 0.0, 0.0, 0.0, 0.0, 0.0, 0.0, 0.0, 0.0, 0.0, 0.0, 0.0, 0.0, 0.0, 0.0, 0.0, 0.0, 0.0, 0.0, 0.0, 0.0, 0.0, 0.0, 0.0, 0.0, 0.0, 0.0, 0.0, 0.0, 0.0, 0.0, 0.0, 0.0, 0.0, 0.0, 0.0, 0.0, 0.0, 0.0, 0.0, 0.0, 0.0, 0.0, 0.0, 0.0, 0.0, 0.0, 0.0, 0.0, 0.0, 0.0, 0.0, 0.0, 0.0, 0.0, 0.0, 0.0, 0.0, 0.0, 0.0, 0.0, 0.0, 0.0, 0.0, 0.0, 0.0, 0.0, 0.0, 0.0, 0.0, 0.0, 0.0, 0.0, 0.0, 0.0, 0.0, 0.0, 0.0, 0.0, 0.0, 0.0, 0.0, 0.0, 0.0, 0.0, 0.0, 0.0, 0.0, 0.0, 0.0, 0.0, 0.0, 0.0, 0.0, 0.0, 0.0, 0.0, 0.0, 0.0, 0.0, 0.0, 0.0, 0.0, 0.0, 0.0, 0.0, 0.0, 0.0, 0.0, 0.0, 0.0, 0.0, 0.0, 0.0, 0.0, 0.0, 0.0, 0.0, 0.0, 0.0, 0.0, 0.0, 0.0, 0.0, 0.0, 0.0, 0.0, 0.0, 0.0, 0.0, 0.0, 0.0, 0.0, 0.0, 0.0, 0.0, 0.0, 0.0, 0.0, 0.0, 0.0, 0.0, 0.0, 0.0, 0.0, 0.0, 0.0, 0.0, 0.0, 0.0, 0.0, 0.0, 0.0, 0.0, 0.0, 0.0, 0.0, 0.0, 0.0, 0.0, 0.0, 0.0, 0.0, 0.0, 0.0, 0.0, 0.0, 0.0, 0.0, 0.0, 0.0, 0.0, 0.0, 0.0, 0.0, 0.0, 0.0, 0.0, 0.0, 0.0, 0.0, 0.0, 0.0, 0.0, 0.0, 0.0, 0.0, 0.0, 0.0, 0.0, 0.0, 0.0, 0.0, 0.0, 0.0, 0.0, 0.0, 0.0, 0.0, 0.0, 0.0, 0.0, 0.0, 0.0, 0.0, 0.0, 0.0, 0.0, 0.0, 0.0, 0.0, 0.0, 0.0, 0.0, 0.0, 0.0, 0.0, 0.0, 0.0, 0.0, 0.0, 0.0, 0.0, 0.0, 0.0, 0.0, 0.0, 0.0, 0.0, 0.0, 0.0, 0.0, 0.0, 0.0, 0.0, 0.0, 0.0, 0.0, 0.0, 0.0, 0.0, 0.0, 0.0, 0.0, 0.0, 0.0, 0.0, 0.0, 0.0, 0.0, 0.0, 0.0, 0.0, 0.0, 0.0, 0.0, 0.0, 0.0, 0.0, 0.0, 0.0, 0.0, 0.0, 0.0, 0.0, 0.0, 0.0, 0.0, 0.0, 0.0, 0.0, 0.0, 0.0, 0.0, 0.0, 0.0, 0.0, 0.0, 0.0, 0.0, 0.0, 0.0, 0.0, 0.0, 0.0, 0.0, 0.0, 0.0, 0.0, 0.0, 0.0, 0.0, 0.0, 0.0, 0.0, 0.0, 0.0, 0.0, 0.0, 0.0, 0.0, 0.0, 0.0, 0.0, 0.0, 0.0, 0.0, 0.0, 0.0, 0.0, 0.0, 0.0, 0.0, 0.0, 0.0, 0.0, 0.0, 0.0, 0.0, 0.0, 0.0, 0.0, 0.0, 0.0, 0.0, 0.0, 0.0, 0.0, 0.0, 0.0, 0.0, 0.0, 0.0, 0.0, 0.0, 0.0, 0.0, 0.0, 0.0, 0.0, 0.0, 0.0, 0.0, 0.0, 0.0, 0.0, 0.0, 0.0, 0.0, 0.0, 0.0, 0.0, 0.0, 0.0, 0.0, 0.0, 0.0, 0.0, 0.0, 0.0, 0.0, 0.0, 0.0, 0.0, 0.0, 0.0, 0.0, 0.0, 0.0, 0.0, 0.0, 0.0, 0.0, 0.0, 0.0, 0.0, 0.0, 0.0, 0.0, 0.0, 0.0, 0.0, 0.0, 0.0, 0.0, 0.0, 0.0, 0.0, 0.0, 0.0, 0.0, 0.0, 0.0, 0.0, 0.0, 0.0, 0.0, 0.0, 0.0, 0.0, 0.0, 0.0, 0.0, 0.0, 0.0, 0.0, 0.0, 0.0, 0.0, 0.0, 0.0, 0.0, 0.0, 0.0, 0.0, 0.0, 0.0, 0.0, 0.0, 0.0, 0.0, 0.0, 0.0, 0.0, 0.0, 0.0, 0.0, 0.0, 0.0, 0.0, 0.0, 0.0, 0.0, 0.0, 0.0, 0.0, 0.0, 0.0, 0.0, 0.0, 0.0, 0.0, 0.0, 0.0, 0.0, 0.0, 0.0, 0.0, 0.0, 0.0, 0.0, 0.0, 0.0, 0.0, 0.0, 0.0, 0.0, 0.0, 0.0, 0.0, 0.0, 0.0, 0.0, 0.0, 0.0, 0.0, 0.0, 0.0, 0.0, 0.0, 0.0, 0.0, 0.0, 0.0, 0.0, 0.0, 0.0, 0.0, 0.0, 0.0, 0.0, 0.0, 0.0, 0.0, 0.0, 0.0, 0.0, 0.0, 0.0, 0.0, 0.0, 0.0, 0.0, 0.0, 0.0, 0.0, 0.0, 0.0, 0.0, 0.0, 0.0, 0.0, 0.0, 0.0, 0.0, 0.0, 0.0, 0.0, 0.0, 0.0, 0.0, 0.0, 0.0, 0.0, 0.0, 0.0, 0.0, 0.0, 0.0, 0.0, 0.0, 0.0, 0.0, 0.0, 0.0, 0.0, 0.0, 0.0, 0.0, 0.0, 0.0, 0.0, 0.0, 0.0, 0.0, 0.0, 0.0, 0.0, 0.0, 0.0, 0.0, 0.0, 0.0, 0.0, 0.0, 0.0, 0.0, 0.0, 0.0, 0.0, 0.0, 0.0, 0.0, 0.0, 0.0, 0.0, 0.0, 0.0, 0.0, 0.0, 0.0, 0.0, 0.0, 0.0, 0.0, 0.0, 0.0, 0.0, 0.0, 0.0, 0.0, 0.0, 0.0, 0.0, 0.0, 0.0, 0.0, 0.0, 0.0, 0.0, 0.0, 0.0, 0.0, 0.0, 0.0, 0.0, 0.0, 0.0, 0.0, 0.0, 0.0, 0.0, 0.0, 0.0, 0.0, 0.0, 0.0, 0.0, 0.0, 0.0, 0.0, 0.0, 0.0, 0.0, 0.0, 0.0, 0.0, 0.0, 0.0, 0.0, 0.0, 0.0, 0.0, 0.0, 0.0, 0.0, 0.0, 0.0, 0.0, 0.0, 0.0, 0.0, 0.0, 0.0, 0.0, 0.0, 0.0, 0.0, 0.0, 0.0, 0.0, 0.0, 0.0, 0.0, 0.0, 0.0, 0.0, 0.0, 0.0, 0.0, 0.0, 0.0, 0.0, 0.0, 0.0, 0.0, 0.0, 0.0, 0.0, 0.0, 0.0, 0.0, 0.0, 0.0, 0.0, 0.0, 0.0, 0.0, 0.0, 0.0, 0.0, 0.0, 0.0, 0.0, 0.0, 0.0, 0.0, 0.0, 0.0, 0.0, 0.0, 0.0, 0.0, 0.0, 0.0, 0.0, 0.0, 0.0, 0.0, 0.0, 0.0, 0.0, 0.0, 0.0, 0.0, 0.0, 0.0, 0.0, 0.0, 0.0, 0.0, 0.0, 0.0, 0.0, 0.0, 0.0, 0.0, 0.0, 0.0, 0.0, 0.0, 0.0, 0.0, 0.0, 0.0, 0.0, 0.0, 0.0, 0.0, 0.0, 0.0, 0.0, 0.0, 0.0, 0.0, 0.0, 0.0, 0.0, 0.0, 0.0, 0.0, 0.0, 0.0, 0.0, 0.0, 0.0, 0.0, 0.0, 0.0, 0.0, 0.0, 0.0, 0.0, 0.0, 0.0, 0.0, 0.0, 0.0, 0.0, 0.0, 0.0, 0.0, 0.0, 0.0, 0.0, 0.0, 0.0, 0.0, 0.0, 0.0, 0.0, 0.0, 0.0, 0.0, 0.0, 0.0, 0.0, 0.0, 0.0, 0.0, 0.0, 0.0, 0.0, 0.0, 0.0, 0.0, 0.0, 0.0, 0.0, 0.0, 0.0, 0.0, 0.0, 0.0, 0.0, 0.0, 0.0, 0.0, 0.0, 0.0, 0.0, 0.0, 0.0, 0.0, 0.0, 0.0, 0.0, 0.0, 0.0, 0.0, 0.0, 0.0, 0.0, 0.0, 0.0, 0.0, 0.0, 0.0, 0.0, 0.0, 0.0, 0.0, 0.0, 0.0, 0.0, 0.0, 0.0, 0.0, 0.0, 0.0, 0.0, 0.0, 0.0, 0.0, 0.0, 0.0, 0.0, 0.0, 0.0, 0.0, 0.0, 0.0, 0.0, 0.0, 0.0, 0.0, 0.0, 0.0, 0.0, 0.0, 0.0, 0.0, 0.0, 0.0, 0.0, 0.0, 0.0, 0.0, 0.0, 0.0, 0.0, 0.0, 0.0, 0.0, 0.0, 0.0, 0.0, 0.0, 0.0, 0.0, 0.0, 0.0, 0.0, 0.0, 0.0, 0.0, 0.0, 0.0, 0.0, 0.0, 0.0, 0.0, 0.0, 0.0, 0.0, 0.0, 0.0, 0.0, 0.0, 0.0, 0.0, 0.0, 0.0, 0.0, 0.0, 0.0, 0.0, 0.0, 0.0, 0.0, 0.0, 0.0, 0.0, 0.0, 0.0, 0.0, 0.0, 0.0, 0.0, 0.0, 0.0, 0.0, 0.0, 0.0, 0.0, 0.0, 0.0, 0.0, 0.0, 0.0, 0.0, 0.0, 0.0, 0.0, 0.0, 0.0, 0.0, 0.0, 0.0, 0.0, 0.0, 0.0, 0.0, 0.0, 0.0, 0.0, 0.0, 0.0, 0.0, 0.0, 0.0, 0.0, 0.0, 0.0, 0.0, 0.0, 0.0, 0.0, 0.0, 0.0, 0.0, 0.0, 0.0, 0.0, 0.0, 0.0, 0.0, 0.0, 0.0, 0.0, 0.0, 0.0, 0.0, 0.0, 0.0, 0.0, 0.0, 0.0, 0.0, 0.0, 0.0, 0.0, 0.0, 0.0, 0.0, 0.0, 0.0, 0.0, 0.0, 0.0, 0.0, 0.0, 0.0, 0.0, 0.0, 0.0, 0.0, 0.0, 0.0, 0.0, 0.0, 0.0, 0.0, 0.0, 0.0, 0.0, 0.0, 0.0, 0.0, 0.0, 0.0, 0.0, 0.0, 0.0, 0.0, 0.0, 0.0, 0.0, 0.0, 0.0, 0.0, 0.0, 0.0, 0.0, 0.0, 0.0, 0.0, 0.0, 0.0, 0.0, 0.0, 0.0, 0.0, 0.0, 0.0, 0.0, 0.0, 0.0, 0.0, 0.0, 0.0, 0.0, 0.0, 0.0, 0.0, 0.0, 0.0, 0.0, 0.0, 0.0, 0.0, 0.0, 0.0, 0.0, 0.0, 0.0, 0.0, 0.0, 0.0, 0.0, 0.0, 0.0, 0.0, 0.0, 0.0, 0.0, 0.0, 0.0, 0.0, 0.0, 0.0, 0.0, 0.0, 0.0, 0.0, 0.0, 0.0, 0.0, 0.0, 0.0, 0.0, 0.0, 0.0, 0.0, 0.0, 0.0, 0.0, 0.0, 0.0, 0.0, 0.0, 0.0, 0.0, 0.0, 0.0, 0.0, 0.0, 0.0, 0.0, 0.0, 0.0, 0.0, 0.0, 0.0, 0.0, 0.0, 0.0, 0.0, 0.0, 0.0, 0.0, 0.0, 0.0, 0.0, 0.0, 0.0, 0.0, 0.0, 0.0, 0.0, 0.0, 0.0, 0.0, 0.0, 0.0, 0.0, 0.0, 0.0, 0.0, 0.0, 0.0, 0.0, 0.0, 0.0, 0.0, 0.0, 0.0, 0.0, 0.0, 0.0, 0.0, 0.0, 0.0, 0.0, 0.0, 0.0, 0.0, 0.0, 0.0, 0.0, 0.0, 0.0, 0.0, 0.0, 0.0, 0.0, 0.0, 0.0, 0.0, 0.0, 0.0, 0.0, 0.0, 0.0, 0.0, 0.0, 0.0, 0.0, 0.0, 0.0, 0.0, 0.0, 0.0, 0.0, 0.0, 0.0, 0.0, 0.0, 0.0, 0.0, 0.0, 0.0, 0.0, 0.0, 0.0, 0.0, 0.0, 0.0, 0.0, 0.0, 0.0, 0.0, 0.0, 0.0, 0.0, 0.0, 0.0, 0.0, 0.0, 0.0, 0.0, 0.0, 0.0, 0.0, 0.0, 0.0, 0.0, 0.0, 0.0, 0.0, 0.0, 0.0, 0.0, 0.0, 0.0, 0.0, 0.0, 0.0, 0.0, 0.0, 0.0, 0.0, 0.0, 0.0, 0.0, 0.0, 0.0, 0.0, 0.0, 0.0, 0.0, 0.0, 0.0, 0.0, 0.0, 0.0, 0.0, 0.0, 0.0, 0.0, 0.0, 0.0, 0.0, 0.0, 0.0, 0.0, 0.0, 0.0, 0.0, 0.0, 0.0, 0.0, 0.0, 0.0, 0.0, 0.0, 0.0, 0.0, 0.0, 0.0, 0.0, 0.0, 0.0, 0.0, 0.0, 0.0, 0.0, 0.0, 0.0, 0.0, 0.0, 0.0, 0.0, 0.0, 0.0, 0.0, 0.0, 0.0, 0.0, 0.0, 0.0, 0.0, 0.0, 0.0, 0.0, 0.0, 0.0, 0.0, 0.0, 0.0, 0.0, 0.0, 0.0, 0.0, 0.0, 0.0, 0.0, 0.0, 0.0, 0.0, 0.0, 0.0, 0.0, 0.0, 0.0, 0.0, 0.0, 0.0, 0.0, 0.0, 0.0, 0.0, 0.0, 0.0, 0.0, 0.0, 0.0, 0.0, 0.0, 0.0, 0.0, 0.0, 0.0, 0.0, 0.0, 0.0, 0.0, 0.0, 0.0, 0.0, 0.0, 0.0, 0.0, 0.0, 0.0, 0.0, 0.0, 0.0, 0.0, 0.0, 0.0, 0.0, 0.0, 0.0, 0.0, 0.0, 0.0, 0.0, 0.0, 0.0, 0.0, 0.0, 0.0, 0.0, 0.0, 0.0, 0.0, 0.0, 0.0, 0.0, 0.0, 0.0, 0.0, 0.0, 0.0, 0.0, 0.0, 0.0, 0.0, 0.0, 0.0, 0.0, 0.0, 0.0, 0.0, 0.0, 0.0, 0.0, 0.0, 0.0, 0.0, 0.0, 0.0, 0.0, 0.0, 0.0, 0.0, 0.0, 0.0, 0.0, 0.0, 0.0, 0.0, 0.0, 0.0, 0.0, 0.0, 0.0, 0.0, 0.0, 0.0, 0.0, 0.0, 0.0, 0.0, 0.0, 0.0, 0.0, 0.0, 0.0, 0.0, 0.0, 0.0, 0.0, 0.0, 0.0, 0.0, 0.0, 0.0, 0.0, 0.0, 0.0, 0.0, 0.0, 0.0, 0.0, 0.0, 0.0, 0.0, 0.0, 0.0, 0.0, 0.0, 0.0, 0.0, 0.0, 0.0, 0.0, 0.0, 0.0, 0.0, 0.0, 0.0, 0.0, 0.0, 0.0, 0.0, 0.0, 0.0, 0.0, 0.0, 0.0, 0.0, 0.0, 0.0, 0.0, 0.0, 0.0, 0.0, 0.0, 0.0, 0.0, 0.0, 0.0, 0.0, 0.0, 0.0, 0.0, 0.0, 0.0, 0.0, 0.0, 0.0, 0.0, 0.0, 0.0, 0.0, 0.0, 0.0, 0.0, 0.0, 0.0, 0.0, 0.0, 0.0, 0.0, 0.0, 0.0, 0.0, 0.0, 0.0, 0.0, 0.0, 0.0, 0.0, 0.0, 0.0, 0.0, 0.0, 0.0, 0.0, 0.0, 0.0, 0.0, 0.0, 0.0, 0.0, 0.0, 0.0, 0.0, 0.0, 0.0, 0.0, 0.0, 0.0, 0.0, 0.0, 0.0, 0.0, 0.0, 0.0, 0.0, 0.0, 0.0, 0.0, 0.0, 0.0, 0.0, 0.0, 0.0, 0.0, 0.0, 0.0, 0.0, 0.0, 0.0, 0.0, 0.0, 0.0, 0.0, 0.0, 0.0, 0.0, 0.0, 0.0, 0.0, 0.0, 0.0, 0.0, 0.0, 0.0, 0.0, 0.0, 0.0, 0.0, 0.0, 0.0, 0.0, 0.0, 0.0, 0.0, 0.0, 0.0, 0.0, 0.0, 0.0, 0.0, 0.0, 0.0, 0.0, 0.0, 0.0, 0.0, 0.0, 0.0, 0.0, 0.0, 0.0, 0.0, 0.0, 0.0, 0.0, 0.0, 0.0, 0.0, 0.0, 0.0, 0.0, 0.0, 0.0, 0.0, 0.0, 0.0, 0.0, 0.0, 0.0, 0.0, 0.0, 0.0, 0.0, 0.0, 0.0, 0.0, 0.0, 0.0, 0.0, 0.0, 0.0, 0.0, 0.0, 0.0, 0.0, 0.0, 0.0, 0.0, 0.0, 0.0, 0.0, 0.0, 0.0, 0.0, 0.0, 0.0, 0.0, 0.0, 0.0, 0.0, 0.0, 0.0, 0.0, 0.0, 0.0, 0.0, 0.0, 0.0, 0.0, 0.0, 0.0, 0.0, 0.0, 0.0, 0.0, 0.0, 0.0, 0.0, 0.0, 0.0, 0.0, 0.0, 0.0, 0.0, 0.0, 0.0, 0.0, 0.0, 0.0, 0.0, 0.0, 0.0, 0.0, 0.0, 0.0, 0.0, 0.0, 0.0, 0.0, 0.0, 0.0, 0.0, 0.0, 0.0, 0.0, 0.0, 0.0, 0.0, 0.0, 0.0, 0.0, 0.0, 0.0, 0.0, 0.0, 0.0, 0.0, 0.0, 0.0, 0.0, 0.0, 0.0, 0.0, 0.0, 0.0, 0.0, 0.0, 0.0, 0.0, 0.0, 0.0, 0.0, 0.0, 0.0, 0.0, 0.0, 0.0, 0.0, 0.0, 0.0, 0.0, 0.0, 0.0, 0.0, 0.0, 0.0, 0.0, 0.0, 0.0, 0.0, 0.0, 0.0, 0.0, 0.0, 0.0, 0.0, 0.0, 0.0, 0.0, 0.0, 0.0, 0.0, 0.0, 0.0, 0.0, 0.0, 0.0, 0.0, 0.0, 0.0, 0.0, 0.0, 0.0, 0.0, 0.0, 0.0, 0.0, 0.0, 0.0, 0.0, 0.0, 0.0, 0.0, 0.0, 0.0, 0.0, 0.0, 0.0, 0.0, 0.0, 0.0, 0.0, 0.0, 0.0, 0.0, 0.0, 0.0, 0.0, 0.0, 0.0, 0.0, 0.0, 0.0, 0.0, 0.0, 0.0, 0.0, 0.0, 0.0, 0.0, 0.0, 0.0, 0.0, 0.0, 0.0, 0.0, 0.0, 0.0, 0.0, 0.0, 0.0, 0.0, 0.0, 0.0, 0.0, 0.0, 0.0, 0.0, 0.0, 0.0, 0.0, 0.0, 0.0, 0.0, 0.0, 0.0, 0.0, 0.0, 0.0, 0.0, 0.0, 0.0, 0.0, 0.0, 0.0, 0.0, 0.0, 0.0, 0.0, 0.0, 0.0, 0.0, 0.0, 0.0, 0.0, 0.0, 0.0, 0.0, 0.0, 0.0, 0.0, 0.0, 0.0, 0.0, 0.0, 0.0, 0.0, 0.0, 0.0, 0.0, 0.0, 0.0, 0.0, 0.0, 0.0, 0.0, 0.0, 0.0, 0.0, 0.0, 0.0, 0.0, 0.0, 0.0, 0.0, 0.0, 0.0, 0.0, 0.0, 0.0, 0.0, 0.0, 0.0, 0.0, 0.0, 0.0, 0.0, 0.0, 0.0, 0.0, 0.0, 0.0, 0.0, 0.0, 0.0, 0.0, 0.0, 0.0, 0.0, 0.0, 0.0, 0.0, 0.0, 0.0, 0.0, 0.0, 0.0, 0.0, 0.0, 0.0, 0.0, 0.0, 0.0, 0.0, 0.0, 0.0, 0.0, 0.0, 0.0, 0.0, 0.0, 0.0, 0.0, 0.0, 0.0, 0.0, 0.0, 0.0, 0.0, 0.0, 0.0, 0.0, 0.0, 0.0, 0.0, 0.0, 0.0, 0.0, 0.0, 0.0, 0.0, 0.0, 0.0, 0.0, 0.0, 0.0, 0.0, 0.0, 0.0, 0.0, 0.0, 0.0, 0.0, 0.0, 0.0, 0.0, 0.0, 0.0, 0.0, 0.0, 0.0, 0.0, 0.0, 0.0, 0.0, 0.0, 0.0, 0.0, 0.0, 0.0, 0.0, 0.0, 0.0, 0.0, 0.0, 0.0, 0.0, 0.0, 0.0, 0.0, 0.0, 0.0, 0.0, 0.0, 0.0, 0.0, 0.0, 0.0, 0.0, 0.0, 0.0, 0.0, 0.0, 0.0, 0.0])
me_cylinder_001.materials.append(mat_material)
me_cylinder_001.use_remesh_preserve_volume = False
me_cylinder_001.use_remesh_preserve_attributes = False
me_cylinder_001.use_mirror_vertex_groups = False
me_cylinder_001.update()
me_cube_000 = bpy.data.meshes.new('Cube.000')
me_cube_000.from_pydata([(0.03957, 0.03957, 0.9451), (0.03957, -0.03957, 0.9451), (-0.03957, -0.03957, 0.9451), (-0.03957, 0.03957, 0.9451), (0.03957, 0.03957, -0.9451), (0.03957, -0.03957, -0.9451), (-0.03957, -0.03957, -0.9451), (-0.03957, 0.03957, -0.9451)], [], [(4, 5, 1, 0), (5, 6, 2, 1), (6, 7, 3, 2), (7, 4, 0, 3), (0, 1, 2, 3), (7, 6, 5, 4)])
me_cube_000.polygons.foreach_set('use_smooth', [True] * 6)
me_cube_000.materials.append(mat_material_001)
me_cube_000.use_remesh_preserve_volume = False
me_cube_000.use_remesh_preserve_attributes = False
me_cube_000.use_mirror_vertex_groups = False
me_cube_000.update()
me_cube_001 = bpy.data.meshes.new('Cube.001')
me_cube_001.from_pydata([(-0.1857, 2.723, -0.6792), (-0.1857, 2.802, -0.6792), (-0.1069, 2.802, -0.6792), (-0.1069, 2.723, -0.6792), (-0.1857, 2.723, 1.471), (-0.1857, 2.802, 1.471), (-0.1069, 2.802, 1.471), (-0.1069, 2.723, 1.471)], [], [(4, 5, 1, 0), (5, 6, 2, 1), (6, 7, 3, 2), (7, 4, 0, 3), (0, 1, 2, 3), (7, 6, 5, 4)])
me_cube_001.materials.append(mat_material_004)
me_cube_001.use_remesh_preserve_volume = False
me_cube_001.use_remesh_preserve_attributes = False
me_cube_001.use_mirror_vertex_groups = False
me_cube_001.update()
me_cube_005 = bpy.data.meshes.new('Cube.005')
me_cube_005.from_pydata([(-1.0, -1.0, -1.0), (-1.0, 1.0, -1.0), (1.0, 1.0, -1.0), (1.0, -1.0, -1.0), (-1.0, -1.0, 1.0), (-1.0, 1.0, 1.0), (1.0, 1.0, 1.0), (1.0, -1.0, 1.0)], [], [(4, 5, 1, 0), (5, 6, 2, 1), (6, 7, 3, 2), (7, 4, 0, 3), (0, 1, 2, 3), (7, 6, 5, 4)])
me_cube_005.use_remesh_preserve_volume = False
me_cube_005.use_remesh_preserve_attributes = False
me_cube_005.use_mirror_vertex_groups = False
me_cube_005.update()

# ---- objects
ob_beziercurve = bpy.data.objects.new('BezierCurve', me_mesh)
ob_plus = bpy.data.objects.new('plus', me_cube_003)
ob_cube_001 = bpy.data.objects.new('Cube.001', me_cube)
ob_area = bpy.data.objects.new('Area', light_area)
ob_cube = bpy.data.objects.new('Cube', me_cube_002)
ob_cylinder = bpy.data.objects.new('Cylinder', me_cylinder_001)
ob_lamp = bpy.data.objects.new('Lamp', light_lamp)
ob_camera = bpy.data.objects.new('Camera', cam_camera)
ob_cube_002 = bpy.data.objects.new('Cube.002', me_cube_000)
ob_cube_003 = bpy.data.objects.new('Cube.003', me_cube_001)
ob_minus = bpy.data.objects.new('minus', me_cube_005)

# ---- transforms, parenting, visibility, modifiers, constraints
ob_beziercurve.location = (0.1047, 0.4469, 4.616)
ob_beziercurve.rotation_euler = (0.0, 1.571, 0.0)
ob_beziercurve.lineart.crease_threshold = 0.0
_m = ob_beziercurve.modifiers.new('Boolean', 'BOOLEAN')
_m.solver = 'FAST'
ob_plus.location = (-0.0715, -0.6731, 0.892)
ob_plus.scale = (0.016, 0.016, 0.016)
ob_plus.lineart.crease_threshold = 0.0
ob_cube_001.location = (0.2391, 1.234, 0.6777)
ob_cube_001.scale = (0.04, 0.4968, 0.04)
ob_cube_001.lineart.crease_threshold = 0.0
ob_area.location = (4.277, -8.605, -2.768)
ob_area.rotation_euler = (-4.399, 0.1403, 0.9451)
ob_area.lineart.crease_threshold = 0.0
ob_cube.location = (-0.07055, 0.1125, 1.798)
ob_cube.lineart.crease_threshold = 0.0
ob_cylinder.location = (-1.302, 5.128, 3.883)
ob_cylinder.lineart.crease_threshold = 0.0
ob_lamp.location = (5.991, 1.744, 12.72)
ob_lamp.rotation_euler = (0.6503, 0.05522, 1.866)
ob_lamp.lock_rotations_4d = False
ob_lamp.empty_display_type = 'ARROWS'
ob_lamp.color = (0.0, 0.0, 0.0, 0.0)
ob_lamp.lineart.crease_threshold = 0.0
ob_camera.location = (8.763, -8.835, 11.06)
ob_camera.rotation_euler = (1.085, 0.01404, 0.735)
ob_camera.scale = (1.684, 1.684, 1.684)
ob_camera.lock_rotations_4d = False
ob_camera.empty_display_type = 'ARROWS'
ob_camera.color = (0.0, 0.0, 0.0, 0.0)
ob_camera.display_type = 'WIRE'
ob_camera.lineart.crease_threshold = 0.0
ob_cube_002.location = (-0.07055, -0.274, 0.8898)
ob_cube_002.rotation_euler = (1.564, 0.05256, -0.001344)
ob_cube_002.scale = (1.0, 1.0, 0.4469)
ob_cube_002.lineart.crease_threshold = 0.0
ob_cube_003.location = (0.3855, -1.996, 1.318)
ob_cube_003.lineart.crease_threshold = 0.0
ob_minus.location = (0.2431, 1.694, 0.6685)
ob_minus.scale = (0.016, 0.016, 0.016)
ob_minus.lineart.crease_threshold = 0.0

# ---- collection membership
col_collection_1.objects.link(ob_beziercurve)
col_collection_2.objects.link(ob_plus)
col_collection_2.objects.link(ob_cube_001)
col_collection_2.objects.link(ob_area)
col_collection_2.objects.link(ob_cube)
col_collection_2.objects.link(ob_cylinder)
col_collection_2.objects.link(ob_lamp)
col_collection_2.objects.link(ob_camera)
col_collection_2.objects.link(ob_cube_002)
col_collection_2.objects.link(ob_cube_003)
col_collection_2.objects.link(ob_minus)

# ---- scene / render settings (as saved in the file)
scene.camera = ob_camera
scene.frame_start = 1; scene.frame_end = 250; scene.frame_set(85)
scene.render.engine = 'BLENDER_EEVEE_NEXT'
scene.render.resolution_percentage = 50
scene.render.dither_intensity = 0.0
scene.cycles.use_denoising = False
scene.cycles.samples = 10
scene.cycles.sampling_pattern = 'TABULATED_SOBOL'
scene.cycles.light_sampling_threshold = 0.0
scene.cycles.use_adaptive_sampling = False
scene.cycles.use_light_tree = False
scene.cycles.blur_glossy = 0.0
scene.cycles.volume_bounces = 1
scene.cycles.pixel_filter_type = 'GAUSSIAN'
scene.cycles.sample_clamp_indirect = 0.0
scene.view_settings.view_transform = 'Standard'
bpy.context.view_layer.update()
